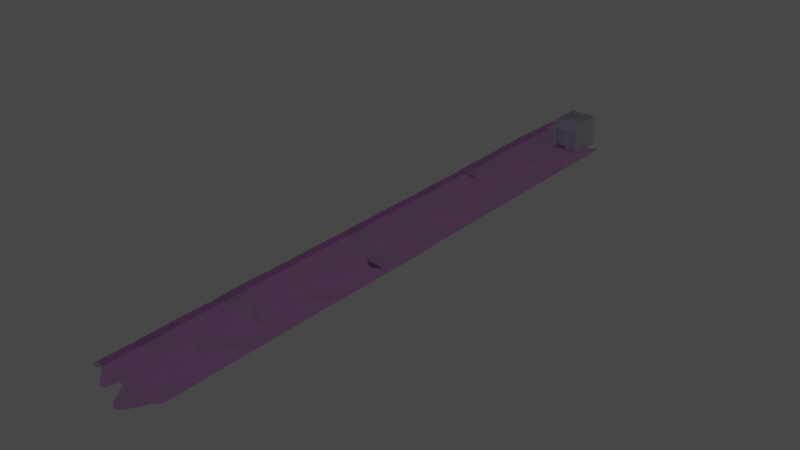 # Source: field.blend  (saved by Blender 3.5.10; exported with 4.5.12 LTS)
import bpy
from mathutils import Matrix  # noqa: F401  (used for matrix-valued properties, if any)

bpy.ops.wm.read_factory_settings(use_empty=True)
scene = bpy.context.scene
scene.name = 'Scene'

# ---- collections
col_collection = bpy.data.collections.new('Collection'); scene.collection.children.link(col_collection)

# ---- images (referenced by path relative to the original .blend; pixels are not part of the script)
import os
ASSET_DIR = os.environ.get("B2B_ASSET_DIR", "")  # directory of the original .blend (textures are referenced by path, not embedded)
HERE = os.path.dirname(os.path.abspath(__file__))  # packed textures are extracted next to this script under _unpacked/

def load_image(name, relpath, width, height, colorspace="sRGB"):
    """Load a texture the original file referenced (path relative to the .blend, or extracted next to this script)."""
    p = next((c for c in (os.path.join(HERE, relpath), os.path.join(ASSET_DIR, relpath)) if relpath and os.path.exists(c)), "")
    if p:
        img = bpy.data.images.load(p, check_existing=True)
        img.name = name
    else:  # same state as the original file: an image datablock whose file is absent (Cycles renders it pink)
        img = bpy.data.images.new(name, width, height)
        img.source = "FILE"
        img.filepath = "//" + (relpath or name)
    img.colorspace_settings.name = colorspace
    return img
img_ground066_2k_color_png = load_image('Ground066_2K_Color.png', 'Ground066_2K-PNG/Ground066_2K_Color.png', 1024, 1024, 'sRGB')
img_ground066_2k_roughness_png = load_image('Ground066_2K_Roughness.png', 'Ground066_2K-PNG/Ground066_2K_Roughness.png', 1024, 1024, 'sRGB')
img_ground066_2k_normaldx_png = load_image('Ground066_2K_NormalDX.png', 'Ground066_2K-PNG/Ground066_2K_NormalDX.png', 1024, 1024, 'sRGB')

# ---- materials (node trees are filled in below, after node groups)
mat_material = bpy.data.materials.new('Material')
mat_material.use_transparent_shadow = False

# ---- material node trees
mat_material.use_nodes = True; mat_material.node_tree.nodes.clear()
_N = mat_material.node_tree.nodes; _L = mat_material.node_tree.links
n0 = _N.new('ShaderNodeOutputMaterial'); n0.name = 'Material Output'; n0.location = (512, 295)
n1 = _N.new('ShaderNodeNormalMap'); n1.name = 'Normal Map'; n1.location = (-165, -244)
n2 = _N.new('ShaderNodeBsdfPrincipled'); n2.name = 'Principled BSDF'; n2.location = (10, 300)
n2.distribution = 'GGX'
n2.subsurface_method = 'RANDOM_WALK_SKIN'
n2.inputs[3].default_value = 1.45
n2.inputs[4].default_value = 0.5
n2.inputs[15].default_value = 0.5
n2.inputs[16].default_value = 0.5
n2.inputs[18].default_value = 0.5
n2.inputs[19].default_value = 0.125
n2.inputs[20].default_value = 0.5
n2.inputs[24].default_value = 0.1
n2.inputs[27].default_value = (0.0, 0.0, 0.0, 1.0)
n2.inputs[28].default_value = 1.0
n3 = _N.new('ShaderNodeTexImage'); n3.name = 'Image Texture.003'; n3.location = (-403, 253)
n3.image = img_ground066_2k_color_png
n4 = _N.new('ShaderNodeTexImage'); n4.name = 'Image Texture.005'; n4.location = (-412, -2)
n4.image = img_ground066_2k_roughness_png
n5 = _N.new('ShaderNodeTexImage'); n5.name = 'Image Texture.004'; n5.location = (-460, -277)
n5.image = img_ground066_2k_normaldx_png
n6 = _N.new('ShaderNodeMix'); n6.name = 'Mix'; n6.location = (-160, 180)
n6.data_type = 'RGBA'
n6.inputs[6].default_value = (1.0, 1.0, 1.0, 1.0)
_L.new(n2.outputs[0], n0.inputs[0])
_L.new(n1.outputs[0], n2.inputs[5])
_L.new(n3.outputs[0], n2.inputs[0])
_L.new(n4.outputs[0], n2.inputs[2])
_L.new(n5.outputs[0], n1.inputs[1])
_L.new(n3.outputs[0], n6.inputs[7])
_L.new(n6.outputs[2], n2.inputs[14])
n0.is_active_output = True

# ---- world
world_world = bpy.data.worlds.new('World'); scene.world = world_world
world_world.use_nodes = True; world_world.node_tree.nodes.clear()
_N = world_world.node_tree.nodes; _L = world_world.node_tree.links
n0 = _N.new('ShaderNodeOutputWorld'); n0.name = 'World Output'; n0.location = (300, 300)
n1 = _N.new('ShaderNodeBackground'); n1.name = 'Background'; n1.location = (10, 300)
n1.inputs[0].default_value = (0.05088, 0.05088, 0.05088, 1.0)
_L.new(n1.outputs[0], n0.inputs[0])
n0.is_active_output = True
world_world.color = (0.05088, 0.05088, 0.05088)
world_world.use_sun_shadow = False
world_world.sun_shadow_jitter_overblur = 0.0

# ---- lights
light_point = bpy.data.lights.new('Point', 'POINT')
light_point.color = (0.2243, 0.0, 1.0)
light_point.transmission_factor = 0.0
light_point.energy = 5000.0
light_point.shadow_soft_size = 100.0
light_point.shadow_maximum_resolution = 0.006
light_point.use_absolute_resolution = True

# ---- meshes
me_plane_001 = bpy.data.meshes.new('Plane.001')
me_plane_001.from_pydata([(-1.0, -1.0, 1.017e-05), (1.0, -1.0, 2.097e-06), (-1.006, 1.0, 0.004069), (1.0, 1.0, 2.397e-05), (8.888e-05, -1.0, -0.000115), (-0.01457, 0.9997, 0.0183), (-0.4992, 0.9998, -0.00876), (-0.4956, -1.0, -0.005771), (-1.006, 0.9999, 0.2045), (-1.0, -1.0, 0.2), (-0.5335, 0.9977, 0.2144), (-0.4983, -1.0, 0.1977), (0.5, -1.0, 4.212e-06), (0.4991, 1.0, 0.001136), (-0.2491, -1.0, -0.001177), (-0.2529, 0.9999, 0.001568), (0.2486, 1.0, 0.00173), (0.25, -1.0, -7.163e-06), (0.75, -1.0, 3.943e-06), (0.7499, 1.0, 0.000151), (-0.7771, 0.9992, 0.2168), (-0.75, -1.0, 0.1998), (-1.0, 0.009922, 0.0001455), (1.0, 0.009929, -4.942e-06), (0.000937, 0.01002, -0.001191), (-0.4732, 0.01006, -0.04326), (-1.0, 0.009921, 0.2002), (-0.4997, 0.009557, 0.1948), (0.5007, 0.00965, -0.001931), (-0.2481, 0.009901, -0.002895), (0.2505, 0.009878, -0.001111), (0.7501, 0.009897, -0.0001948), (-0.7574, 0.01507, 0.2328), (1.0, 0.505, 2.007e-05), (0.03746, 0.5054, -0.04871), (-0.4856, 0.5031, -0.02428), (-0.529, 0.5045, 0.2183), (0.4982, 0.505, 0.002286), (-0.2515, 0.5043, -0.0005957), (0.2468, 0.5349, -0.005286), (0.7499, 0.505, 0.07118), (-0.834, 0.5049, 0.246), (-1.005, 0.5049, 0.003363), (-1.006, 0.5049, 0.204), (1.0, 0.7525, 3.13e-05), (0.04302, 0.7528, -0.05594), (-0.4785, 0.7519, -0.03692), (-0.5682, 0.7497, 0.2378), (0.4821, 0.7528, 0.02309), (-0.2525, 0.7522, -6.307e-05), (0.2439, 0.7526, 0.007758), (0.7498, 0.7525, 0.09019), (-0.8669, 0.7522, 0.2324), (-1.013, 0.7525, 0.009424), (-1.015, 0.7525, 0.2106), (-1.001, 0.2574, 0.0007554), (-1.001, 0.2574, 0.201), (1.0, 0.2574, 2.987e-06), (-0.004526, 0.2574, -0.01714), (-0.5024, 0.2573, 0.0004603), (-0.5179, 0.2565, 0.2091), (0.4992, 0.2574, -0.001421), (-0.2517, 0.2574, -0.007747), (0.2478, 0.2573, -0.007557), (0.75, 0.2574, -2.209e-05), (-0.7557, 0.2573, 0.2036), (-1.001, -0.495, 0.0003967), (-1.001, -0.495, 0.2008), (1.0, -0.495, 2.001e-05), (-0.0006149, -0.495, 0.08715), (-0.4351, -0.4956, -0.01118), (-0.5172, -0.4944, 0.2127), (0.3787, -0.495, 0.03426), (-0.2482, -0.4952, 0.0001089), (0.25, -0.495, -0.05434), (0.7503, -0.495, 0.09942), (-0.776, -0.4938, 0.2997), (1.0, -0.2426, 1.487e-05), (-0.1262, -0.2397, 0.0571), (-0.488, -0.2433, -0.01802), (-0.4892, -0.2435, 0.175), (0.5043, -0.2421, -0.04091), (-0.2541, -0.2422, 0.02307), (0.2503, -0.2425, 4.793e-05), (0.7505, -0.2425, 0.02747), (-0.752, -0.2426, 0.2539), (-1.0, -0.2426, 0.0001234), (-1.0, -0.2425, 0.2002), (-1.0, -0.7475, 0.0002081), (-1.001, -0.7475, 0.2004), (1.0, -0.7475, 6.7e-06), (0.0001937, -0.7475, 0.04759), (-0.462, -0.7491, -0.04976), (-0.4989, -0.7475, 0.1967), (0.5, -0.7475, -0.073), (-0.1323, -0.7495, -0.03047), (0.25, -0.7475, 4.014e-05), (0.75, -0.7475, 2.713e-05), (-0.755, -0.7473, 0.27), (-1.0, -0.8738, 7.113e-05), (-1.0, -0.8737, 0.2002), (1.0, -0.8738, 3.644e-06), (0.0001425, -0.8738, 0.07486), (-0.4406, -0.874, -0.03709), (-0.5391, -0.8738, 0.1951), (0.5, -0.8738, 1.333e-05), (-0.2475, -0.8739, -0.003273), (0.1782, -0.8738, -1.135e-05), (0.75, -0.8676, 0.1159), (-0.7504, -0.8737, 0.1434), (1.0, -0.6213, 1.237e-05), (6.667e-05, -0.6213, 0.0004471), (-0.4221, -0.6227, -0.01993), (-0.5133, -0.6207, 0.2098), (0.5001, -0.6213, 0.04112), (-0.2396, -0.6224, -0.01331), (0.25, -0.6213, -0.07942), (0.6587, -0.6213, 0.0001873), (-0.7747, -0.62, 0.1533), (-1.001, -0.6213, 0.0003708), (-1.001, -0.6212, 0.2008), (-1.0, -0.3688, 0.0002611), (-1.001, -0.3688, 0.2005), (1.0, -0.3688, 2.311e-05), (-0.00722, -0.3681, 0.04759), (-0.395, -0.3714, -0.05848), (-0.5155, -0.3699, 0.2055), (0.513, -0.3673, 0.08847), (-0.2571, -0.3725, 0.05545), (0.186, -0.3688, 0.001139), (0.7508, -0.3687, -0.02537), (-0.7575, -0.3685, 0.2596), (1.0, -0.1163, 1.911e-06), (0.002215, -0.1159, -9.343e-06), (-0.4424, -0.1182, -0.07782), (-0.4965, -0.1174, 0.1832), (0.5009, -0.1165, -0.001019), (-0.2495, -0.1164, 0.1372), (0.1243, -0.1154, -0.01976), (0.7502, -0.1163, -5.672e-05), (-0.7505, -0.1164, 0.1715), (-1.0, -0.1163, 7.758e-05), (-1.0, -0.1163, 0.2002), (-1.001, 0.1337, 0.000345), (-1.001, 0.1337, 0.2005), (1.0, 0.1337, -3.435e-06), (-0.05453, 0.1336, -0.01228), (-0.4981, 0.1336, -0.005295), (-0.5171, 0.1325, 0.2072), (0.4886, 0.1334, 0.006491), (-0.2568, 0.1336, -0.007304), (0.2359, 0.1335, 0.01638), (0.6833, 0.1326, 0.05555), (-0.7528, 0.1336, 0.2602), (1.0, 0.3812, 1.135e-05), (-0.003067, 0.3815, 0.07946), (-0.5033, 0.3808, -7.272e-05), (-0.5157, 0.3809, 0.2099), (0.4988, 0.3812, 0.001346), (-0.252, 0.3811, 0.001021), (0.2443, 0.3793, -0.09931), (0.7499, 0.3812, 5.574e-05), (-0.7658, 0.3811, 0.2112), (-1.002, 0.3812, 0.001596), (-1.003, 0.3812, 0.202), (-1.009, 0.6287, 0.006609), (-1.01, 0.6287, 0.2075), (1.0, 0.6287, 2.758e-05), (0.005302, 0.6271, 0.02656), (-0.4668, 0.6268, -0.04615), (-0.5226, 0.6281, 0.3034), (0.4967, 0.6288, 0.04607), (-0.2636, 0.6264, 0.04416), (0.2477, 0.6288, 0.002887), (0.7498, 0.6287, 0.0002508), (-0.8057, 0.6285, 0.2402), (1.0, 0.8762, 2.957e-05), (-0.02366, 0.8757, 0.02986), (-0.4719, 0.8767, -0.04462), (-0.5005, 0.8726, 0.2302), (0.4952, 0.8763, -0.04842), (-0.2535, 0.876, 0.001352), (0.2453, 0.8753, 0.02814), (0.7498, 0.8762, 0.0002755), (-0.7996, 0.8753, 0.2939), (-1.011, 0.8762, 0.00772), (-1.012, 0.8762, 0.2086), (0.875, -1.0, 2.97e-06), (0.8749, 1.0, 5.571e-05), (0.875, 0.009924, -3.395e-05), (0.875, 0.505, 4.837e-05), (0.8749, 0.7525, 8.803e-05), (0.875, 0.2574, -2.158e-06), (0.8751, -0.495, 8.493e-05), (0.8751, -0.2425, 7.456e-05), (0.875, -0.7475, 1.401e-05), (0.875, -0.8738, 6.089e-06), (0.875, -0.6213, 3.555e-05), (0.8751, -0.3688, 0.0001268), (0.875, -0.1163, 0.0558), (0.875, 0.1337, -2.455e-05), (0.875, 0.3812, 2.24e-05), (0.8749, 0.6287, 7.391e-05), (0.8784, 0.8741, 0.04467), (1.0, 0.9381, 2.704e-05), (-0.04734, 0.935, 0.1011), (-0.479, 0.9385, -0.03493), (-0.5632, 0.9339, 0.2283), (0.4981, 0.9382, -0.0548), (-0.2474, 0.9394, -0.03043), (0.2475, 0.9382, 0.003122), (0.6212, 0.9381, 0.0008362), (-0.7764, 0.9373, 0.3183), (-1.008, 0.9381, 0.005816), (-1.009, 0.9381, 0.2064), (0.8749, 0.9381, -0.08134), (-1.013, 0.8143, 0.009157), (-1.014, 0.8143, 0.2103), (1.0, 0.8144, 3.11e-05), (0.01582, 0.8144, -0.0209), (-0.4921, 0.8141, -0.02168), (-0.5724, 0.8097, 0.25), (0.4854, 0.8146, 0.01892), (-0.2547, 0.8141, 0.05977), (0.246, 0.8162, -0.02868), (0.7497, 0.8144, -0.04235), (-0.951, 0.8144, 0.2465), (0.8749, 0.8144, 8.634e-05), (1.0, 0.6906, 3.008e-05), (0.002306, 0.6906, -0.1247), (-0.4601, 0.6897, -0.05722), (-0.5416, 0.6891, 0.2232), (0.4821, 0.688, 0.07088), (-0.2521, 0.6903, -0.00048), (0.246, 0.6907, 0.005064), (0.7497, 0.6906, 0.0003068), (-0.7853, 0.6903, 0.3267), (-1.011, 0.6906, 0.008383), (-1.013, 0.6906, 0.2094), (0.8749, 0.6906, 8.346e-05), (-1.007, 0.5668, 0.004811), (-1.008, 0.5668, 0.2055), (1.0, 0.5668, 2.413e-05), (0.01288, 0.5844, -0.01707), (-0.4572, 0.5641, -0.0552), (-0.4769, 0.5634, 0.1973), (0.498, 0.5669, 0.002528), (-0.2633, 0.5646, 0.03862), (0.2477, 0.5669, 0.002824), (0.7498, 0.553, 0.0001791), (-0.7825, 0.5667, 0.2812), (0.8749, 0.5668, 6.159e-05), (1.0, 0.4431, 1.573e-05), (0.01669, 0.4434, -0.02191), (-0.5006, 0.4422, -0.005258), (-0.5182, 0.4425, 0.1273), (0.4983, 0.4431, -0.03692), (-0.2534, 0.4429, 0.09686), (0.2442, 0.4432, 0.007134), (0.74, 0.4424, 0.01699), (-0.7754, 0.443, 0.2182), (-1.003, 0.4431, 0.002319), (-1.004, 0.4431, 0.2028), (0.875, 0.4431, 3.52e-05), (-1.002, 0.3193, 0.0011), (-1.002, 0.3193, 0.2014), (1.0, 0.3193, 7.016e-06), (-0.000805, 0.3194, 0.002866), (-0.3153, 0.3192, 0.0004321), (-0.5134, 0.3188, 0.2077), (0.4995, 0.3193, 0.0003278), (-0.2497, 0.3193, 0.0007143), (0.2528, 0.319, 0.06661), (0.75, 0.3193, -0.07245), (-0.7575, 0.3192, 0.3061), (0.875, 0.3193, 9.932e-06), (1.0, 0.1956, -6.258e-07), (-0.01657, 0.1955, -0.02148), (-0.5011, 0.1954, -0.001088), (-0.5312, 0.1936, 0.2761), (0.4902, 0.1954, -0.00377), (-0.2538, 0.1955, -0.01703), (0.2415, 0.1954, -0.01302), (0.75, 0.1956, -6.387e-05), (-0.7539, 0.1954, 0.2022), (-1.001, 0.1956, 0.0005146), (-1.001, 0.1956, 0.2007), (0.875, 0.1956, -1.388e-05), (-1.0, 0.0718, 0.000226), (-1.001, 0.0718, 0.2003), (1.0, 0.07181, -5.035e-06), (-0.1933, 0.07179, -0.0003765), (-0.4903, 0.07186, -0.0172), (-0.5064, 0.07123, 0.2006), (0.4985, 0.07161, 0.0033), (-0.2507, 0.07178, -0.002177), (0.2435, 0.07166, 0.1463), (0.6641, 0.07033, 0.07125), (-0.7519, 0.07171, 0.2423), (0.875, 0.0718, -3.234e-05), (1.0, -0.05319, -2.645e-06), (0.00225, -0.05296, -0.002514), (-0.4511, -0.05412, -0.07054), (-0.4943, -0.05371, 0.1868), (0.5062, -0.05652, 0.1441), (-0.2477, -0.05322, -0.002597), (0.2507, -0.05317, -0.001092), (0.7501, -0.05322, -0.0001721), (-0.7509, -0.05325, 0.3043), (-1.0, -0.0532, 9.65e-05), (-1.0, -0.0532, 0.2002), (0.875, -0.0532, -2.513e-05), (-1.0, -0.1794, 8.704e-05), (-1.0, -0.1794, 0.2002), (1.0, -0.1794, 8.179e-06), (-0.00196, -0.1789, 0.01398), (-0.4743, -0.1804, -0.03561), (-0.518, -0.1812, 0.1996), (0.5018, -0.1794, 0.001236), (-0.2505, -0.1793, 0.008657), (0.2502, -0.1794, -0.1509), (0.7501, -0.1794, -0.1011), (-0.7841, -0.1812, 0.2309), (0.8751, -0.1794, 3.209e-05), (1.0, -0.3057, 2.034e-05), (-0.01282, -0.3045, 0.05691), (-0.4823, -0.3068, -0.02502), (-0.5277, -0.308, 0.2096), (0.5416, -0.301, 0.05289), (-0.2311, -0.3036, 0.08292), (0.2502, -0.3056, 0.0004475), (0.7508, -0.3056, 0.001118), (-0.7741, -0.3036, 0.2232), (-1.0, -0.3057, 0.0001838), (-1.001, -0.3057, 0.2004), (0.8751, -0.3057, 0.0323), (-1.0, -0.4319, 0.0003398), (-1.001, -0.4319, 0.2007), (1.0, -0.4319, 2.278e-05), (-0.001925, -0.4317, 0.07696), (-0.4839, -0.433, -0.02254), (-0.512, -0.432, 0.2067), (0.5049, -0.4313, 0.007016), (-0.2501, -0.4319, 0.006687), (0.25, -0.4319, 0.0004905), (0.7504, -0.4319, -0.05605), (-0.7698, -0.431, 0.2162), (0.8751, -0.4319, 0.0001137), (1.0, -0.5582, 1.617e-05), (-0.0001643, -0.5581, 0.07171), (-0.4977, -0.5584, -0.004898), (-0.5197, -0.5573, 0.2153), (0.5334, -0.5581, 0.004808), (-0.2469, -0.5585, -0.09697), (0.25, -0.5581, 0.0002367), (0.7542, -0.5581, 0.0208), (-0.803, -0.5555, 0.2445), (-1.001, -0.5581, 0.0004093), (-1.001, -0.5581, 0.2008), (0.875, -0.5582, 5.646e-05), (-1.0, -0.6844, 0.0002954), (-1.001, -0.6844, 0.2006), (1.0, -0.6844, 9.184e-06), (0.0001594, -0.6844, 0.06481), (-0.33, -0.6891, -0.05778), (-0.5047, -0.6842, 0.2022), (0.5001, -0.6844, 9.11e-05), (-0.2369, -0.6858, -0.01709), (0.25, -0.6844, 0.06266), (0.75, -0.6844, -0.0469), (-0.7647, -0.6837, 0.2121), (0.875, -0.6844, 2.216e-05), (1.0, -0.8106, 4.966e-06), (0.0001885, -0.8107, -0.0001983), (-0.4703, -0.8114, -0.0388), (-0.4559, -0.8107, 0.1931), (0.5, -0.8106, 0.05335), (-0.2457, -0.811, -0.005675), (0.25, -0.8106, -0.02817), (0.75, -0.8106, 1.549e-05), (-0.752, -0.8105, 0.2616), (-1.0, -0.8106, 0.0001299), (-1.0, -0.8106, 0.2003), (0.875, -0.8106, 9.091e-06), (-1.0, -0.9369, 3.249e-05), (-1.0, -0.9369, 0.2001), (1.0, -0.9369, 2.764e-06), (0.008142, -0.9289, -0.008117), (-0.4347, -0.937, -0.01654), (-0.4968, -0.9369, 0.1955), (0.5, -0.9369, 0.04526), (-0.2485, -0.9369, -0.002001), (0.25, -0.9488, 0.05064), (0.75, -0.9369, 5.988e-06), (-0.7502, -0.9369, 0.1999), (0.875, -0.9369, 4.195e-06)], [], [(215, 204, 3, 188), (209, 205, 5, 15), (212, 207, 10, 20), (384, 0, 9, 385), (206, 6, 10, 207), (210, 208, 13, 16), (206, 209, 15, 6), (205, 210, 16, 5), (208, 211, 19, 13), (214, 212, 20, 8), (310, 308, 32, 26), (304, 307, 31, 28), (301, 306, 30, 24), (302, 305, 29, 25), (306, 304, 28, 30), (302, 25, 27, 303), (288, 22, 26, 289), (308, 303, 27, 32), (305, 301, 24, 29), (311, 300, 23, 189), (240, 42, 43, 241), (262, 260, 41, 43), (256, 259, 40, 37), (253, 258, 39, 34), (254, 257, 38, 35), (258, 256, 37, 39), (254, 35, 36, 255), (260, 255, 36, 41), (257, 253, 34, 38), (263, 252, 33, 190), (216, 53, 54, 217), (238, 236, 52, 54), (232, 235, 51, 48), (229, 234, 50, 45), (230, 233, 49, 46), (234, 232, 48, 50), (230, 46, 47, 231), (236, 231, 47, 52), (233, 229, 45, 49), (239, 228, 44, 191), (287, 276, 57, 192), (281, 277, 58, 62), (284, 279, 60, 65), (278, 59, 60, 279), (282, 280, 61, 63), (278, 281, 62, 59), (277, 282, 63, 58), (280, 283, 64, 61), (286, 284, 65, 56), (264, 55, 56, 265), (359, 348, 68, 193), (353, 349, 69, 73), (356, 351, 71, 76), (350, 70, 71, 351), (354, 352, 72, 74), (350, 353, 73, 70), (349, 354, 74, 69), (352, 355, 75, 72), (358, 356, 76, 67), (336, 66, 67, 337), (312, 86, 87, 313), (335, 324, 77, 194), (329, 325, 78, 82), (332, 327, 80, 85), (326, 79, 80, 327), (330, 328, 81, 83), (326, 329, 82, 79), (325, 330, 83, 78), (328, 331, 84, 81), (334, 332, 85, 87), (382, 380, 98, 89), (376, 379, 97, 94), (373, 378, 96, 91), (374, 377, 95, 92), (378, 376, 94, 96), (374, 92, 93, 375), (380, 375, 93, 98), (377, 373, 91, 95), (383, 372, 90, 195), (360, 88, 89, 361), (395, 386, 101, 196), (391, 387, 102, 106), (394, 389, 104, 109), (388, 103, 104, 389), (392, 390, 105, 107), (388, 391, 106, 103), (387, 392, 107, 102), (390, 393, 108, 105), (385, 394, 109, 100), (381, 99, 100, 382), (357, 119, 120, 358), (361, 370, 118, 120), (366, 369, 117, 114), (363, 368, 116, 111), (364, 367, 115, 112), (368, 366, 114, 116), (364, 112, 113, 365), (370, 365, 113, 118), (367, 363, 111, 115), (371, 362, 110, 197), (337, 346, 131, 122), (342, 345, 130, 127), (339, 344, 129, 124), (340, 343, 128, 125), (344, 342, 127, 129), (340, 125, 126, 341), (346, 341, 126, 131), (343, 339, 124, 128), (347, 338, 123, 198), (333, 121, 122, 334), (309, 141, 142, 310), (323, 314, 132, 199), (319, 315, 133, 137), (322, 317, 135, 140), (316, 134, 135, 317), (320, 318, 136, 138), (316, 319, 137, 134), (315, 320, 138, 133), (318, 321, 139, 136), (313, 322, 140, 142), (289, 298, 153, 144), (294, 297, 152, 149), (291, 296, 151, 146), (292, 295, 150, 147), (296, 294, 149, 151), (292, 147, 148, 293), (298, 293, 148, 153), (295, 291, 146, 150), (299, 290, 145, 200), (285, 143, 144, 286), (261, 163, 164, 262), (275, 266, 154, 201), (271, 267, 155, 159), (274, 269, 157, 162), (268, 156, 157, 269), (272, 270, 158, 160), (268, 271, 159, 156), (267, 272, 160, 155), (270, 273, 161, 158), (265, 274, 162, 164), (251, 242, 167, 202), (247, 243, 168, 172), (250, 245, 170, 175), (244, 169, 170, 245), (248, 246, 171, 173), (244, 247, 172, 169), (243, 248, 173, 168), (246, 249, 174, 171), (241, 250, 175, 166), (237, 165, 166, 238), (213, 185, 186, 214), (217, 226, 184, 186), (222, 225, 183, 180), (219, 224, 182, 177), (220, 223, 181, 178), (224, 222, 180, 182), (220, 178, 179, 221), (226, 221, 179, 184), (223, 219, 177, 181), (227, 218, 176, 203), (225, 227, 203, 183), (249, 251, 202, 174), (273, 275, 201, 161), (297, 299, 200, 152), (321, 323, 199, 139), (345, 347, 198, 130), (369, 371, 197, 117), (393, 395, 196, 108), (379, 383, 195, 97), (331, 335, 194, 84), (355, 359, 193, 75), (283, 287, 192, 64), (235, 239, 191, 51), (259, 263, 190, 40), (307, 311, 189, 31), (211, 215, 188, 19), (183, 203, 215, 211), (2, 213, 214, 8), (186, 184, 212, 214), (180, 183, 211, 208), (177, 182, 210, 205), (178, 181, 209, 206), (182, 180, 208, 210), (178, 206, 207, 179), (184, 179, 207, 212), (181, 177, 205, 209), (203, 176, 204, 215), (51, 191, 227, 225), (191, 44, 218, 227), (49, 45, 219, 223), (52, 47, 221, 226), (46, 220, 221, 47), (50, 48, 222, 224), (46, 49, 223, 220), (45, 50, 224, 219), (48, 51, 225, 222), (54, 52, 226, 217), (185, 216, 217, 186), (174, 202, 239, 235), (53, 237, 238, 54), (202, 167, 228, 239), (172, 168, 229, 233), (175, 170, 231, 236), (169, 230, 231, 170), (173, 171, 232, 234), (169, 172, 233, 230), (168, 173, 234, 229), (171, 174, 235, 232), (166, 175, 236, 238), (40, 190, 251, 249), (43, 41, 250, 241), (37, 40, 249, 246), (34, 39, 248, 243), (35, 38, 247, 244), (39, 37, 246, 248), (35, 244, 245, 36), (41, 36, 245, 250), (38, 34, 243, 247), (190, 33, 242, 251), (165, 240, 241, 166), (161, 201, 263, 259), (42, 261, 262, 43), (201, 154, 252, 263), (159, 155, 253, 257), (162, 157, 255, 260), (156, 254, 255, 157), (160, 158, 256, 258), (156, 159, 257, 254), (155, 160, 258, 253), (158, 161, 259, 256), (164, 162, 260, 262), (64, 192, 275, 273), (56, 65, 274, 265), (61, 64, 273, 270), (58, 63, 272, 267), (59, 62, 271, 268), (63, 61, 270, 272), (59, 268, 269, 60), (65, 60, 269, 274), (62, 58, 267, 271), (192, 57, 266, 275), (163, 264, 265, 164), (152, 200, 287, 283), (55, 285, 286, 56), (144, 153, 284, 286), (149, 152, 283, 280), (146, 151, 282, 277), (147, 150, 281, 278), (151, 149, 280, 282), (147, 278, 279, 148), (153, 148, 279, 284), (150, 146, 277, 281), (200, 145, 276, 287), (31, 189, 299, 297), (189, 23, 290, 299), (29, 24, 291, 295), (32, 27, 293, 298), (25, 292, 293, 27), (30, 28, 294, 296), (25, 29, 295, 292), (24, 30, 296, 291), (28, 31, 297, 294), (26, 32, 298, 289), (143, 288, 289, 144), (139, 199, 311, 307), (22, 309, 310, 26), (199, 132, 300, 311), (137, 133, 301, 305), (140, 135, 303, 308), (134, 302, 303, 135), (138, 136, 304, 306), (134, 137, 305, 302), (133, 138, 306, 301), (136, 139, 307, 304), (142, 140, 308, 310), (84, 194, 323, 321), (87, 85, 322, 313), (81, 84, 321, 318), (78, 83, 320, 315), (79, 82, 319, 316), (83, 81, 318, 320), (79, 316, 317, 80), (85, 80, 317, 322), (82, 78, 315, 319), (194, 77, 314, 323), (141, 312, 313, 142), (130, 198, 335, 331), (86, 333, 334, 87), (122, 131, 332, 334), (127, 130, 331, 328), (124, 129, 330, 325), (125, 128, 329, 326), (129, 127, 328, 330), (125, 326, 327, 126), (131, 126, 327, 332), (128, 124, 325, 329), (198, 123, 324, 335), (75, 193, 347, 345), (193, 68, 338, 347), (73, 69, 339, 343), (76, 71, 341, 346), (70, 340, 341, 71), (74, 72, 342, 344), (70, 73, 343, 340), (69, 74, 344, 339), (72, 75, 345, 342), (67, 76, 346, 337), (121, 336, 337, 122), (117, 197, 359, 355), (66, 357, 358, 67), (120, 118, 356, 358), (114, 117, 355, 352), (111, 116, 354, 349), (112, 115, 353, 350), (116, 114, 352, 354), (112, 350, 351, 113), (118, 113, 351, 356), (115, 111, 349, 353), (197, 110, 348, 359), (97, 195, 371, 369), (195, 90, 362, 371), (95, 91, 363, 367), (98, 93, 365, 370), (92, 364, 365, 93), (96, 94, 366, 368), (92, 95, 367, 364), (91, 96, 368, 363), (94, 97, 369, 366), (89, 98, 370, 361), (119, 360, 361, 120), (108, 196, 383, 379), (88, 381, 382, 89), (196, 101, 372, 383), (106, 102, 373, 377), (109, 104, 375, 380), (103, 374, 375, 104), (107, 105, 376, 378), (103, 106, 377, 374), (102, 107, 378, 373), (105, 108, 379, 376), (100, 109, 380, 382), (18, 187, 395, 393), (9, 21, 394, 385), (12, 18, 393, 390), (4, 17, 392, 387), (7, 14, 391, 388), (17, 12, 390, 392), (7, 388, 389, 11), (21, 11, 389, 394), (14, 4, 387, 391), (187, 1, 386, 395), (99, 384, 385, 100)])
_uv = me_plane_001.uv_layers.new(name='UVMap')
_uv.uv.foreach_set('vector', [0.5883, 0.9398, 0.6009, 0.9398, 0.6009, 0.9688, 0.5883, 0.9688, 0.4748, 0.9398, 0.5, 0.9398, 0.5, 0.9688, 0.4748, 0.9688, 0.4243, 0.9398, 0.4495, 0.9398, 0.4495, 0.9688, 0.4243, 0.9688, 0.3991, 0.03119, 0.3991, 0.03119, 0.3991, 0.03119, 0.3991, 0.03119, 0.4495, 0.9398, 0.4495, 0.9688, 0.4495, 0.9688, 0.4495, 0.9398, 0.5252, 0.9398, 0.5505, 0.9398, 0.5505, 0.9688, 0.5252, 0.9688, 0.4495, 0.9398, 0.4748, 0.9398, 0.4748, 0.9688, 0.4495, 0.9688, 0.5, 0.9398, 0.5252, 0.9398, 0.5252, 0.9688, 0.5, 0.9688, 0.5505, 0.9398, 0.5757, 0.9398, 0.5757, 0.9688, 0.5505, 0.9688, 0.3991, 0.9398, 0.4243, 0.9398, 0.4243, 0.9688, 0.3991, 0.9688, 0.3991, 0.4751, 0.4243, 0.4751, 0.4243, 0.5047, 0.3991, 0.5047, 0.5505, 0.4751, 0.5757, 0.4751, 0.5757, 0.5047, 0.5505, 0.5047, 0.5, 0.4751, 0.5252, 0.4751, 0.5252, 0.5047, 0.5, 0.5047, 0.4495, 0.4751, 0.4748, 0.4751, 0.4748, 0.5047, 0.4495, 0.5047, 0.5252, 0.4751, 0.5505, 0.4751, 0.5505, 0.5047, 0.5252, 0.5047, 0.4495, 0.4751, 0.4495, 0.5047, 0.4495, 0.5047, 0.4495, 0.4751, 0.3991, 0.03119, 0.3991, 0.03119, 0.3991, 0.03119, 0.3991, 0.03119, 0.4243, 0.4751, 0.4495, 0.4751, 0.4495, 0.5047, 0.4243, 0.5047, 0.4748, 0.4751, 0.5, 0.4751, 0.5, 0.5047, 0.4748, 0.5047, 0.5883, 0.4751, 0.6009, 0.4751, 0.6009, 0.5047, 0.5883, 0.5047, 0.3991, 0.03119, 0.3991, 0.03119, 0.3991, 0.03119, 0.3991, 0.03119, 0.3991, 0.7077, 0.4243, 0.7077, 0.4243, 0.7367, 0.3991, 0.7367, 0.5505, 0.7077, 0.5757, 0.7077, 0.5757, 0.7367, 0.5505, 0.7367, 0.5, 0.7077, 0.5252, 0.7077, 0.5252, 0.7367, 0.5, 0.7367, 0.4495, 0.7077, 0.4748, 0.7077, 0.4748, 0.7367, 0.4495, 0.7367, 0.5252, 0.7077, 0.5505, 0.7077, 0.5505, 0.7367, 0.5252, 0.7367, 0.4495, 0.7077, 0.4495, 0.7367, 0.4495, 0.7367, 0.4495, 0.7077, 0.4243, 0.7077, 0.4495, 0.7077, 0.4495, 0.7367, 0.4243, 0.7367, 0.4748, 0.7077, 0.5, 0.7077, 0.5, 0.7367, 0.4748, 0.7367, 0.5883, 0.7077, 0.6009, 0.7077, 0.6009, 0.7367, 0.5883, 0.7367, 0.3991, 0.03119, 0.3991, 0.03119, 0.3991, 0.03119, 0.3991, 0.03119, 0.3991, 0.8238, 0.4243, 0.8238, 0.4243, 0.8528, 0.3991, 0.8528, 0.5505, 0.8238, 0.5757, 0.8238, 0.5757, 0.8528, 0.5505, 0.8528, 0.5, 0.8238, 0.5252, 0.8238, 0.5252, 0.8528, 0.5, 0.8528, 0.4495, 0.8238, 0.4748, 0.8238, 0.4748, 0.8528, 0.4495, 0.8528, 0.5252, 0.8238, 0.5505, 0.8238, 0.5505, 0.8528, 0.5252, 0.8528, 0.4495, 0.8238, 0.4495, 0.8528, 0.4495, 0.8528, 0.4495, 0.8238, 0.4243, 0.8238, 0.4495, 0.8238, 0.4495, 0.8528, 0.4243, 0.8528, 0.4748, 0.8238, 0.5, 0.8238, 0.5, 0.8528, 0.4748, 0.8528, 0.5883, 0.8238, 0.6009, 0.8238, 0.6009, 0.8528, 0.5883, 0.8528, 0.5883, 0.5917, 0.6009, 0.5917, 0.6009, 0.6207, 0.5883, 0.6207, 0.4748, 0.5917, 0.5, 0.5917, 0.5, 0.6207, 0.4748, 0.6207, 0.4243, 0.5917, 0.4495, 0.5917, 0.4495, 0.6207, 0.4243, 0.6207, 0.4495, 0.5917, 0.4495, 0.6207, 0.4495, 0.6207, 0.4495, 0.5917, 0.5252, 0.5917, 0.5505, 0.5917, 0.5505, 0.6207, 0.5252, 0.6207, 0.4495, 0.5917, 0.4748, 0.5917, 0.4748, 0.6207, 0.4495, 0.6207, 0.5, 0.5917, 0.5252, 0.5917, 0.5252, 0.6207, 0.5, 0.6207, 0.5505, 0.5917, 0.5757, 0.5917, 0.5757, 0.6207, 0.5505, 0.6207, 0.3991, 0.5917, 0.4243, 0.5917, 0.4243, 0.6207, 0.3991, 0.6207, 0.3991, 0.03119, 0.3991, 0.03119, 0.3991, 0.03119, 0.3991, 0.03119, 0.5883, 0.2383, 0.6009, 0.2383, 0.6009, 0.2679, 0.5883, 0.2679, 0.4748, 0.2383, 0.5, 0.2383, 0.5, 0.2679, 0.4748, 0.2679, 0.4243, 0.2383, 0.4495, 0.2383, 0.4495, 0.2679, 0.4243, 0.2679, 0.4495, 0.2383, 0.4495, 0.2679, 0.4495, 0.2679, 0.4495, 0.2383, 0.5252, 0.2383, 0.5505, 0.2383, 0.5505, 0.2679, 0.5252, 0.2679, 0.4495, 0.2383, 0.4748, 0.2383, 0.4748, 0.2679, 0.4495, 0.2679, 0.5, 0.2383, 0.5252, 0.2383, 0.5252, 0.2679, 0.5, 0.2679, 0.5505, 0.2383, 0.5757, 0.2383, 0.5757, 0.2679, 0.5505, 0.2679, 0.3991, 0.2383, 0.4243, 0.2383, 0.4243, 0.2679, 0.3991, 0.2679, 0.3991, 0.03119, 0.3991, 0.03119, 0.3991, 0.03119, 0.3991, 0.03119, 0.3991, 0.03119, 0.3991, 0.03119, 0.3991, 0.03119, 0.3991, 0.03119, 0.5883, 0.3567, 0.6009, 0.3567, 0.6009, 0.3863, 0.5883, 0.3863, 0.4748, 0.3567, 0.5, 0.3567, 0.5, 0.3863, 0.4748, 0.3863, 0.4243, 0.3567, 0.4495, 0.3567, 0.4495, 0.3863, 0.4243, 0.3863, 0.4495, 0.3567, 0.4495, 0.3863, 0.4495, 0.3863, 0.4495, 0.3567, 0.5252, 0.3567, 0.5505, 0.3567, 0.5505, 0.3863, 0.5252, 0.3863, 0.4495, 0.3567, 0.4748, 0.3567, 0.4748, 0.3863, 0.4495, 0.3863, 0.5, 0.3567, 0.5252, 0.3567, 0.5252, 0.3863, 0.5, 0.3863, 0.5505, 0.3567, 0.5757, 0.3567, 0.5757, 0.3863, 0.5505, 0.3863, 0.3991, 0.3567, 0.4243, 0.3567, 0.4243, 0.3863, 0.3991, 0.3863, 0.3991, 0.12, 0.4243, 0.12, 0.4243, 0.1496, 0.3991, 0.1496, 0.5505, 0.12, 0.5757, 0.12, 0.5757, 0.1496, 0.5505, 0.1496, 0.5, 0.12, 0.5252, 0.12, 0.5252, 0.1496, 0.5, 0.1496, 0.4495, 0.12, 0.4748, 0.12, 0.4748, 0.1496, 0.4495, 0.1496, 0.5252, 0.12, 0.5505, 0.12, 0.5505, 0.1496, 0.5252, 0.1496, 0.4495, 0.12, 0.4495, 0.1496, 0.4495, 0.1496, 0.4495, 0.12, 0.4243, 0.12, 0.4495, 0.12, 0.4495, 0.1496, 0.4243, 0.1496, 0.4748, 0.12, 0.5, 0.12, 0.5, 0.1496, 0.4748, 0.1496, 0.5883, 0.12, 0.6009, 0.12, 0.6009, 0.1496, 0.5883, 0.1496, 0.3991, 0.03119, 0.3991, 0.03119, 0.3991, 0.03119, 0.3991, 0.03119, 0.5883, 0.06078, 0.6009, 0.06078, 0.6009, 0.09037, 0.5883, 0.09037, 0.4748, 0.06078, 0.5, 0.06078, 0.5, 0.09037, 0.4748, 0.09037, 0.4243, 0.06078, 0.4495, 0.06078, 0.4495, 0.09037, 0.4243, 0.09037, 0.4495, 0.06078, 0.4495, 0.09037, 0.4495, 0.09037, 0.4495, 0.06078, 0.5252, 0.06078, 0.5505, 0.06078, 0.5505, 0.09037, 0.5252, 0.09037, 0.4495, 0.06078, 0.4748, 0.06078, 0.4748, 0.09037, 0.4495, 0.09037, 0.5, 0.06078, 0.5252, 0.06078, 0.5252, 0.09037, 0.5, 0.09037, 0.5505, 0.06078, 0.5757, 0.06078, 0.5757, 0.09037, 0.5505, 0.09037, 0.3991, 0.06078, 0.4243, 0.06078, 0.4243, 0.09037, 0.3991, 0.09037, 0.3991, 0.03119, 0.3991, 0.03119, 0.3991, 0.03119, 0.3991, 0.03119, 0.3991, 0.03119, 0.3991, 0.03119, 0.3991, 0.03119, 0.3991, 0.03119, 0.3991, 0.1791, 0.4243, 0.1791, 0.4243, 0.2087, 0.3991, 0.2087, 0.5505, 0.1791, 0.5757, 0.1791, 0.5757, 0.2087, 0.5505, 0.2087, 0.5, 0.1791, 0.5252, 0.1791, 0.5252, 0.2087, 0.5, 0.2087, 0.4495, 0.1791, 0.4748, 0.1791, 0.4748, 0.2087, 0.4495, 0.2087, 0.5252, 0.1791, 0.5505, 0.1791, 0.5505, 0.2087, 0.5252, 0.2087, 0.4495, 0.1791, 0.4495, 0.2087, 0.4495, 0.2087, 0.4495, 0.1791, 0.4243, 0.1791, 0.4495, 0.1791, 0.4495, 0.2087, 0.4243, 0.2087, 0.4748, 0.1791, 0.5, 0.1791, 0.5, 0.2087, 0.4748, 0.2087, 0.5883, 0.1791, 0.6009, 0.1791, 0.6009, 0.2087, 0.5883, 0.2087, 0.3991, 0.2975, 0.4243, 0.2975, 0.4243, 0.3271, 0.3991, 0.3271, 0.5505, 0.2975, 0.5757, 0.2975, 0.5757, 0.3271, 0.5505, 0.3271, 0.5, 0.2975, 0.5252, 0.2975, 0.5252, 0.3271, 0.5, 0.3271, 0.4495, 0.2975, 0.4748, 0.2975, 0.4748, 0.3271, 0.4495, 0.3271, 0.5252, 0.2975, 0.5505, 0.2975, 0.5505, 0.3271, 0.5252, 0.3271, 0.4495, 0.2975, 0.4495, 0.3271, 0.4495, 0.3271, 0.4495, 0.2975, 0.4243, 0.2975, 0.4495, 0.2975, 0.4495, 0.3271, 0.4243, 0.3271, 0.4748, 0.2975, 0.5, 0.2975, 0.5, 0.3271, 0.4748, 0.3271, 0.5883, 0.2975, 0.6009, 0.2975, 0.6009, 0.3271, 0.5883, 0.3271, 0.3991, 0.03119, 0.3991, 0.03119, 0.3991, 0.03119, 0.3991, 0.03119, 0.3991, 0.03119, 0.3991, 0.03119, 0.3991, 0.03119, 0.3991, 0.03119, 0.5883, 0.4159, 0.6009, 0.4159, 0.6009, 0.4455, 0.5883, 0.4455, 0.4748, 0.4159, 0.5, 0.4159, 0.5, 0.4455, 0.4748, 0.4455, 0.4243, 0.4159, 0.4495, 0.4159, 0.4495, 0.4455, 0.4243, 0.4455, 0.4495, 0.4159, 0.4495, 0.4455, 0.4495, 0.4455, 0.4495, 0.4159, 0.5252, 0.4159, 0.5505, 0.4159, 0.5505, 0.4455, 0.5252, 0.4455, 0.4495, 0.4159, 0.4748, 0.4159, 0.4748, 0.4455, 0.4495, 0.4455, 0.5, 0.4159, 0.5252, 0.4159, 0.5252, 0.4455, 0.5, 0.4455, 0.5505, 0.4159, 0.5757, 0.4159, 0.5757, 0.4455, 0.5505, 0.4455, 0.3991, 0.4159, 0.4243, 0.4159, 0.4243, 0.4455, 0.3991, 0.4455, 0.3991, 0.5337, 0.4243, 0.5337, 0.4243, 0.5627, 0.3991, 0.5627, 0.5505, 0.5337, 0.5757, 0.5337, 0.5757, 0.5627, 0.5505, 0.5627, 0.5, 0.5337, 0.5252, 0.5337, 0.5252, 0.5627, 0.5, 0.5627, 0.4495, 0.5337, 0.4748, 0.5337, 0.4748, 0.5627, 0.4495, 0.5627, 0.5252, 0.5337, 0.5505, 0.5337, 0.5505, 0.5627, 0.5252, 0.5627, 0.4495, 0.5337, 0.4495, 0.5627, 0.4495, 0.5627, 0.4495, 0.5337, 0.4243, 0.5337, 0.4495, 0.5337, 0.4495, 0.5627, 0.4243, 0.5627, 0.4748, 0.5337, 0.5, 0.5337, 0.5, 0.5627, 0.4748, 0.5627, 0.5883, 0.5337, 0.6009, 0.5337, 0.6009, 0.5627, 0.5883, 0.5627, 0.3991, 0.03119, 0.3991, 0.03119, 0.3991, 0.03119, 0.3991, 0.03119, 0.3991, 0.03119, 0.3991, 0.03119, 0.3991, 0.03119, 0.3991, 0.03119, 0.5883, 0.6497, 0.6009, 0.6497, 0.6009, 0.6787, 0.5883, 0.6787, 0.4748, 0.6497, 0.5, 0.6497, 0.5, 0.6787, 0.4748, 0.6787, 0.4243, 0.6497, 0.4495, 0.6497, 0.4495, 0.6787, 0.4243, 0.6787, 0.4495, 0.6497, 0.4495, 0.6787, 0.4495, 0.6787, 0.4495, 0.6497, 0.5252, 0.6497, 0.5505, 0.6497, 0.5505, 0.6787, 0.5252, 0.6787, 0.4495, 0.6497, 0.4748, 0.6497, 0.4748, 0.6787, 0.4495, 0.6787, 0.5, 0.6497, 0.5252, 0.6497, 0.5252, 0.6787, 0.5, 0.6787, 0.5505, 0.6497, 0.5757, 0.6497, 0.5757, 0.6787, 0.5505, 0.6787, 0.3991, 0.6497, 0.4243, 0.6497, 0.4243, 0.6787, 0.3991, 0.6787, 0.5883, 0.7657, 0.6009, 0.7657, 0.6009, 0.7948, 0.5883, 0.7948, 0.4748, 0.7657, 0.5, 0.7657, 0.5, 0.7948, 0.4748, 0.7948, 0.4243, 0.7657, 0.4495, 0.7657, 0.4495, 0.7948, 0.4243, 0.7948, 0.4495, 0.7657, 0.4495, 0.7948, 0.4495, 0.7948, 0.4495, 0.7657, 0.5252, 0.7657, 0.5505, 0.7657, 0.5505, 0.7948, 0.5252, 0.7948, 0.4495, 0.7657, 0.4748, 0.7657, 0.4748, 0.7948, 0.4495, 0.7948, 0.5, 0.7657, 0.5252, 0.7657, 0.5252, 0.7948, 0.5, 0.7948, 0.5505, 0.7657, 0.5757, 0.7657, 0.5757, 0.7948, 0.5505, 0.7948, 0.3991, 0.7657, 0.4243, 0.7657, 0.4243, 0.7948, 0.3991, 0.7948, 0.3991, 0.03119, 0.3991, 0.03119, 0.3991, 0.03119, 0.3991, 0.03119, 0.3991, 0.03119, 0.3991, 0.03119, 0.3991, 0.03119, 0.3991, 0.03119, 0.3991, 0.8818, 0.4243, 0.8818, 0.4243, 0.9108, 0.3991, 0.9108, 0.5505, 0.8818, 0.5757, 0.8818, 0.5757, 0.9108, 0.5505, 0.9108, 0.5, 0.8818, 0.5252, 0.8818, 0.5252, 0.9108, 0.5, 0.9108, 0.4495, 0.8818, 0.4748, 0.8818, 0.4748, 0.9108, 0.4495, 0.9108, 0.5252, 0.8818, 0.5505, 0.8818, 0.5505, 0.9108, 0.5252, 0.9108, 0.4495, 0.8818, 0.4495, 0.9108, 0.4495, 0.9108, 0.4495, 0.8818, 0.4243, 0.8818, 0.4495, 0.8818, 0.4495, 0.9108, 0.4243, 0.9108, 0.4748, 0.8818, 0.5, 0.8818, 0.5, 0.9108, 0.4748, 0.9108, 0.5883, 0.8818, 0.6009, 0.8818, 0.6009, 0.9108, 0.5883, 0.9108, 0.5757, 0.8818, 0.5883, 0.8818, 0.5883, 0.9108, 0.5757, 0.9108, 0.5757, 0.7657, 0.5883, 0.7657, 0.5883, 0.7948, 0.5757, 0.7948, 0.5757, 0.6497, 0.5883, 0.6497, 0.5883, 0.6787, 0.5757, 0.6787, 0.5757, 0.5337, 0.5883, 0.5337, 0.5883, 0.5627, 0.5757, 0.5627, 0.5757, 0.4159, 0.5883, 0.4159, 0.5883, 0.4455, 0.5757, 0.4455, 0.5757, 0.2975, 0.5883, 0.2975, 0.5883, 0.3271, 0.5757, 0.3271, 0.5757, 0.1791, 0.5883, 0.1791, 0.5883, 0.2087, 0.5757, 0.2087, 0.5757, 0.06078, 0.5883, 0.06078, 0.5883, 0.09037, 0.5757, 0.09037, 0.5757, 0.12, 0.5883, 0.12, 0.5883, 0.1496, 0.5757, 0.1496, 0.5757, 0.3567, 0.5883, 0.3567, 0.5883, 0.3863, 0.5757, 0.3863, 0.5757, 0.2383, 0.5883, 0.2383, 0.5883, 0.2679, 0.5757, 0.2679, 0.5757, 0.5917, 0.5883, 0.5917, 0.5883, 0.6207, 0.5757, 0.6207, 0.5757, 0.8238, 0.5883, 0.8238, 0.5883, 0.8528, 0.5757, 0.8528, 0.5757, 0.7077, 0.5883, 0.7077, 0.5883, 0.7367, 0.5757, 0.7367, 0.5757, 0.4751, 0.5883, 0.4751, 0.5883, 0.5047, 0.5757, 0.5047, 0.5757, 0.9398, 0.5883, 0.9398, 0.5883, 0.9688, 0.5757, 0.9688, 0.5757, 0.9108, 0.5883, 0.9108, 0.5883, 0.9398, 0.5757, 0.9398, 0.3991, 0.03119, 0.3991, 0.03119, 0.3991, 0.03119, 0.3991, 0.03119, 0.3991, 0.9108, 0.4243, 0.9108, 0.4243, 0.9398, 0.3991, 0.9398, 0.5505, 0.9108, 0.5757, 0.9108, 0.5757, 0.9398, 0.5505, 0.9398, 0.5, 0.9108, 0.5252, 0.9108, 0.5252, 0.9398, 0.5, 0.9398, 0.4495, 0.9108, 0.4748, 0.9108, 0.4748, 0.9398, 0.4495, 0.9398, 0.5252, 0.9108, 0.5505, 0.9108, 0.5505, 0.9398, 0.5252, 0.9398, 0.4495, 0.9108, 0.4495, 0.9398, 0.4495, 0.9398, 0.4495, 0.9108, 0.4243, 0.9108, 0.4495, 0.9108, 0.4495, 0.9398, 0.4243, 0.9398, 0.4748, 0.9108, 0.5, 0.9108, 0.5, 0.9398, 0.4748, 0.9398, 0.5883, 0.9108, 0.6009, 0.9108, 0.6009, 0.9398, 0.5883, 0.9398, 0.5757, 0.8528, 0.5883, 0.8528, 0.5883, 0.8818, 0.5757, 0.8818, 0.5883, 0.8528, 0.6009, 0.8528, 0.6009, 0.8818, 0.5883, 0.8818, 0.4748, 0.8528, 0.5, 0.8528, 0.5, 0.8818, 0.4748, 0.8818, 0.4243, 0.8528, 0.4495, 0.8528, 0.4495, 0.8818, 0.4243, 0.8818, 0.4495, 0.8528, 0.4495, 0.8818, 0.4495, 0.8818, 0.4495, 0.8528, 0.5252, 0.8528, 0.5505, 0.8528, 0.5505, 0.8818, 0.5252, 0.8818, 0.4495, 0.8528, 0.4748, 0.8528, 0.4748, 0.8818, 0.4495, 0.8818, 0.5, 0.8528, 0.5252, 0.8528, 0.5252, 0.8818, 0.5, 0.8818, 0.5505, 0.8528, 0.5757, 0.8528, 0.5757, 0.8818, 0.5505, 0.8818, 0.3991, 0.8528, 0.4243, 0.8528, 0.4243, 0.8818, 0.3991, 0.8818, 0.3991, 0.03119, 0.3991, 0.03119, 0.3991, 0.03119, 0.3991, 0.03119, 0.5757, 0.7948, 0.5883, 0.7948, 0.5883, 0.8238, 0.5757, 0.8238, 0.3991, 0.03119, 0.3991, 0.03119, 0.3991, 0.03119, 0.3991, 0.03119, 0.5883, 0.7948, 0.6009, 0.7948, 0.6009, 0.8238, 0.5883, 0.8238, 0.4748, 0.7948, 0.5, 0.7948, 0.5, 0.8238, 0.4748, 0.8238, 0.4243, 0.7948, 0.4495, 0.7948, 0.4495, 0.8238, 0.4243, 0.8238, 0.4495, 0.7948, 0.4495, 0.8238, 0.4495, 0.8238, 0.4495, 0.7948, 0.5252, 0.7948, 0.5505, 0.7948, 0.5505, 0.8238, 0.5252, 0.8238, 0.4495, 0.7948, 0.4748, 0.7948, 0.4748, 0.8238, 0.4495, 0.8238, 0.5, 0.7948, 0.5252, 0.7948, 0.5252, 0.8238, 0.5, 0.8238, 0.5505, 0.7948, 0.5757, 0.7948, 0.5757, 0.8238, 0.5505, 0.8238, 0.3991, 0.7948, 0.4243, 0.7948, 0.4243, 0.8238, 0.3991, 0.8238, 0.5757, 0.7367, 0.5883, 0.7367, 0.5883, 0.7657, 0.5757, 0.7657, 0.3991, 0.7367, 0.4243, 0.7367, 0.4243, 0.7657, 0.3991, 0.7657, 0.5505, 0.7367, 0.5757, 0.7367, 0.5757, 0.7657, 0.5505, 0.7657, 0.5, 0.7367, 0.5252, 0.7367, 0.5252, 0.7657, 0.5, 0.7657, 0.4495, 0.7367, 0.4748, 0.7367, 0.4748, 0.7657, 0.4495, 0.7657, 0.5252, 0.7367, 0.5505, 0.7367, 0.5505, 0.7657, 0.5252, 0.7657, 0.4495, 0.7367, 0.4495, 0.7657, 0.4495, 0.7657, 0.4495, 0.7367, 0.4243, 0.7367, 0.4495, 0.7367, 0.4495, 0.7657, 0.4243, 0.7657, 0.4748, 0.7367, 0.5, 0.7367, 0.5, 0.7657, 0.4748, 0.7657, 0.5883, 0.7367, 0.6009, 0.7367, 0.6009, 0.7657, 0.5883, 0.7657, 0.3991, 0.03119, 0.3991, 0.03119, 0.3991, 0.03119, 0.3991, 0.03119, 0.5757, 0.6787, 0.5883, 0.6787, 0.5883, 0.7077, 0.5757, 0.7077, 0.3991, 0.03119, 0.3991, 0.03119, 0.3991, 0.03119, 0.3991, 0.03119, 0.5883, 0.6787, 0.6009, 0.6787, 0.6009, 0.7077, 0.5883, 0.7077, 0.4748, 0.6787, 0.5, 0.6787, 0.5, 0.7077, 0.4748, 0.7077, 0.4243, 0.6787, 0.4495, 0.6787, 0.4495, 0.7077, 0.4243, 0.7077, 0.4495, 0.6787, 0.4495, 0.7077, 0.4495, 0.7077, 0.4495, 0.6787, 0.5252, 0.6787, 0.5505, 0.6787, 0.5505, 0.7077, 0.5252, 0.7077, 0.4495, 0.6787, 0.4748, 0.6787, 0.4748, 0.7077, 0.4495, 0.7077, 0.5, 0.6787, 0.5252, 0.6787, 0.5252, 0.7077, 0.5, 0.7077, 0.5505, 0.6787, 0.5757, 0.6787, 0.5757, 0.7077, 0.5505, 0.7077, 0.3991, 0.6787, 0.4243, 0.6787, 0.4243, 0.7077, 0.3991, 0.7077, 0.5757, 0.6207, 0.5883, 0.6207, 0.5883, 0.6497, 0.5757, 0.6497, 0.3991, 0.6207, 0.4243, 0.6207, 0.4243, 0.6497, 0.3991, 0.6497, 0.5505, 0.6207, 0.5757, 0.6207, 0.5757, 0.6497, 0.5505, 0.6497, 0.5, 0.6207, 0.5252, 0.6207, 0.5252, 0.6497, 0.5, 0.6497, 0.4495, 0.6207, 0.4748, 0.6207, 0.4748, 0.6497, 0.4495, 0.6497, 0.5252, 0.6207, 0.5505, 0.6207, 0.5505, 0.6497, 0.5252, 0.6497, 0.4495, 0.6207, 0.4495, 0.6497, 0.4495, 0.6497, 0.4495, 0.6207, 0.4243, 0.6207, 0.4495, 0.6207, 0.4495, 0.6497, 0.4243, 0.6497, 0.4748, 0.6207, 0.5, 0.6207, 0.5, 0.6497, 0.4748, 0.6497, 0.5883, 0.6207, 0.6009, 0.6207, 0.6009, 0.6497, 0.5883, 0.6497, 0.3991, 0.03119, 0.3991, 0.03119, 0.3991, 0.03119, 0.3991, 0.03119, 0.5757, 0.5627, 0.5883, 0.5627, 0.5883, 0.5917, 0.5757, 0.5917, 0.3991, 0.03119, 0.3991, 0.03119, 0.3991, 0.03119, 0.3991, 0.03119, 0.3991, 0.5627, 0.4243, 0.5627, 0.4243, 0.5917, 0.3991, 0.5917, 0.5505, 0.5627, 0.5757, 0.5627, 0.5757, 0.5917, 0.5505, 0.5917, 0.5, 0.5627, 0.5252, 0.5627, 0.5252, 0.5917, 0.5, 0.5917, 0.4495, 0.5627, 0.4748, 0.5627, 0.4748, 0.5917, 0.4495, 0.5917, 0.5252, 0.5627, 0.5505, 0.5627, 0.5505, 0.5917, 0.5252, 0.5917, 0.4495, 0.5627, 0.4495, 0.5917, 0.4495, 0.5917, 0.4495, 0.5627, 0.4243, 0.5627, 0.4495, 0.5627, 0.4495, 0.5917, 0.4243, 0.5917, 0.4748, 0.5627, 0.5, 0.5627, 0.5, 0.5917, 0.4748, 0.5917, 0.5883, 0.5627, 0.6009, 0.5627, 0.6009, 0.5917, 0.5883, 0.5917, 0.5757, 0.5047, 0.5883, 0.5047, 0.5883, 0.5337, 0.5757, 0.5337, 0.5883, 0.5047, 0.6009, 0.5047, 0.6009, 0.5337, 0.5883, 0.5337, 0.4748, 0.5047, 0.5, 0.5047, 0.5, 0.5337, 0.4748, 0.5337, 0.4243, 0.5047, 0.4495, 0.5047, 0.4495, 0.5337, 0.4243, 0.5337, 0.4495, 0.5047, 0.4495, 0.5337, 0.4495, 0.5337, 0.4495, 0.5047, 0.5252, 0.5047, 0.5505, 0.5047, 0.5505, 0.5337, 0.5252, 0.5337, 0.4495, 0.5047, 0.4748, 0.5047, 0.4748, 0.5337, 0.4495, 0.5337, 0.5, 0.5047, 0.5252, 0.5047, 0.5252, 0.5337, 0.5, 0.5337, 0.5505, 0.5047, 0.5757, 0.5047, 0.5757, 0.5337, 0.5505, 0.5337, 0.3991, 0.5047, 0.4243, 0.5047, 0.4243, 0.5337, 0.3991, 0.5337, 0.3991, 0.03119, 0.3991, 0.03119, 0.3991, 0.03119, 0.3991, 0.03119, 0.5757, 0.4455, 0.5883, 0.4455, 0.5883, 0.4751, 0.5757, 0.4751, 0.3991, 0.03119, 0.3991, 0.03119, 0.3991, 0.03119, 0.3991, 0.03119, 0.5883, 0.4455, 0.6009, 0.4455, 0.6009, 0.4751, 0.5883, 0.4751, 0.4748, 0.4455, 0.5, 0.4455, 0.5, 0.4751, 0.4748, 0.4751, 0.4243, 0.4455, 0.4495, 0.4455, 0.4495, 0.4751, 0.4243, 0.4751, 0.4495, 0.4455, 0.4495, 0.4751, 0.4495, 0.4751, 0.4495, 0.4455, 0.5252, 0.4455, 0.5505, 0.4455, 0.5505, 0.4751, 0.5252, 0.4751, 0.4495, 0.4455, 0.4748, 0.4455, 0.4748, 0.4751, 0.4495, 0.4751, 0.5, 0.4455, 0.5252, 0.4455, 0.5252, 0.4751, 0.5, 0.4751, 0.5505, 0.4455, 0.5757, 0.4455, 0.5757, 0.4751, 0.5505, 0.4751, 0.3991, 0.4455, 0.4243, 0.4455, 0.4243, 0.4751, 0.3991, 0.4751, 0.5757, 0.3863, 0.5883, 0.3863, 0.5883, 0.4159, 0.5757, 0.4159, 0.3991, 0.3863, 0.4243, 0.3863, 0.4243, 0.4159, 0.3991, 0.4159, 0.5505, 0.3863, 0.5757, 0.3863, 0.5757, 0.4159, 0.5505, 0.4159, 0.5, 0.3863, 0.5252, 0.3863, 0.5252, 0.4159, 0.5, 0.4159, 0.4495, 0.3863, 0.4748, 0.3863, 0.4748, 0.4159, 0.4495, 0.4159, 0.5252, 0.3863, 0.5505, 0.3863, 0.5505, 0.4159, 0.5252, 0.4159, 0.4495, 0.3863, 0.4495, 0.4159, 0.4495, 0.4159, 0.4495, 0.3863, 0.4243, 0.3863, 0.4495, 0.3863, 0.4495, 0.4159, 0.4243, 0.4159, 0.4748, 0.3863, 0.5, 0.3863, 0.5, 0.4159, 0.4748, 0.4159, 0.5883, 0.3863, 0.6009, 0.3863, 0.6009, 0.4159, 0.5883, 0.4159, 0.3991, 0.03119, 0.3991, 0.03119, 0.3991, 0.03119, 0.3991, 0.03119, 0.5757, 0.3271, 0.5883, 0.3271, 0.5883, 0.3567, 0.5757, 0.3567, 0.3991, 0.03119, 0.3991, 0.03119, 0.3991, 0.03119, 0.3991, 0.03119, 0.3991, 0.3271, 0.4243, 0.3271, 0.4243, 0.3567, 0.3991, 0.3567, 0.5505, 0.3271, 0.5757, 0.3271, 0.5757, 0.3567, 0.5505, 0.3567, 0.5, 0.3271, 0.5252, 0.3271, 0.5252, 0.3567, 0.5, 0.3567, 0.4495, 0.3271, 0.4748, 0.3271, 0.4748, 0.3567, 0.4495, 0.3567, 0.5252, 0.3271, 0.5505, 0.3271, 0.5505, 0.3567, 0.5252, 0.3567, 0.4495, 0.3271, 0.4495, 0.3567, 0.4495, 0.3567, 0.4495, 0.3271, 0.4243, 0.3271, 0.4495, 0.3271, 0.4495, 0.3567, 0.4243, 0.3567, 0.4748, 0.3271, 0.5, 0.3271, 0.5, 0.3567, 0.4748, 0.3567, 0.5883, 0.3271, 0.6009, 0.3271, 0.6009, 0.3567, 0.5883, 0.3567, 0.5757, 0.2679, 0.5883, 0.2679, 0.5883, 0.2975, 0.5757, 0.2975, 0.5883, 0.2679, 0.6009, 0.2679, 0.6009, 0.2975, 0.5883, 0.2975, 0.4748, 0.2679, 0.5, 0.2679, 0.5, 0.2975, 0.4748, 0.2975, 0.4243, 0.2679, 0.4495, 0.2679, 0.4495, 0.2975, 0.4243, 0.2975, 0.4495, 0.2679, 0.4495, 0.2975, 0.4495, 0.2975, 0.4495, 0.2679, 0.5252, 0.2679, 0.5505, 0.2679, 0.5505, 0.2975, 0.5252, 0.2975, 0.4495, 0.2679, 0.4748, 0.2679, 0.4748, 0.2975, 0.4495, 0.2975, 0.5, 0.2679, 0.5252, 0.2679, 0.5252, 0.2975, 0.5, 0.2975, 0.5505, 0.2679, 0.5757, 0.2679, 0.5757, 0.2975, 0.5505, 0.2975, 0.3991, 0.2679, 0.4243, 0.2679, 0.4243, 0.2975, 0.3991, 0.2975, 0.3991, 0.03119, 0.3991, 0.03119, 0.3991, 0.03119, 0.3991, 0.03119, 0.5757, 0.2087, 0.5883, 0.2087, 0.5883, 0.2383, 0.5757, 0.2383, 0.3991, 0.03119, 0.3991, 0.03119, 0.3991, 0.03119, 0.3991, 0.03119, 0.3991, 0.2087, 0.4243, 0.2087, 0.4243, 0.2383, 0.3991, 0.2383, 0.5505, 0.2087, 0.5757, 0.2087, 0.5757, 0.2383, 0.5505, 0.2383, 0.5, 0.2087, 0.5252, 0.2087, 0.5252, 0.2383, 0.5, 0.2383, 0.4495, 0.2087, 0.4748, 0.2087, 0.4748, 0.2383, 0.4495, 0.2383, 0.5252, 0.2087, 0.5505, 0.2087, 0.5505, 0.2383, 0.5252, 0.2383, 0.4495, 0.2087, 0.4495, 0.2383, 0.4495, 0.2383, 0.4495, 0.2087, 0.4243, 0.2087, 0.4495, 0.2087, 0.4495, 0.2383, 0.4243, 0.2383, 0.4748, 0.2087, 0.5, 0.2087, 0.5, 0.2383, 0.4748, 0.2383, 0.5883, 0.2087, 0.6009, 0.2087, 0.6009, 0.2383, 0.5883, 0.2383, 0.5757, 0.1496, 0.5883, 0.1496, 0.5883, 0.1791, 0.5757, 0.1791, 0.5883, 0.1496, 0.6009, 0.1496, 0.6009, 0.1791, 0.5883, 0.1791, 0.4748, 0.1496, 0.5, 0.1496, 0.5, 0.1791, 0.4748, 0.1791, 0.4243, 0.1496, 0.4495, 0.1496, 0.4495, 0.1791, 0.4243, 0.1791, 0.4495, 0.1496, 0.4495, 0.1791, 0.4495, 0.1791, 0.4495, 0.1496, 0.5252, 0.1496, 0.5505, 0.1496, 0.5505, 0.1791, 0.5252, 0.1791, 0.4495, 0.1496, 0.4748, 0.1496, 0.4748, 0.1791, 0.4495, 0.1791, 0.5, 0.1496, 0.5252, 0.1496, 0.5252, 0.1791, 0.5, 0.1791, 0.5505, 0.1496, 0.5757, 0.1496, 0.5757, 0.1791, 0.5505, 0.1791, 0.3991, 0.1496, 0.4243, 0.1496, 0.4243, 0.1791, 0.3991, 0.1791, 0.3991, 0.03119, 0.3991, 0.03119, 0.3991, 0.03119, 0.3991, 0.03119, 0.5757, 0.09037, 0.5883, 0.09037, 0.5883, 0.12, 0.5757, 0.12, 0.3991, 0.03119, 0.3991, 0.03119, 0.3991, 0.03119, 0.3991, 0.03119, 0.5883, 0.09037, 0.6009, 0.09037, 0.6009, 0.12, 0.5883, 0.12, 0.4748, 0.09037, 0.5, 0.09037, 0.5, 0.12, 0.4748, 0.12, 0.4243, 0.09037, 0.4495, 0.09037, 0.4495, 0.12, 0.4243, 0.12, 0.4495, 0.09037, 0.4495, 0.12, 0.4495, 0.12, 0.4495, 0.09037, 0.5252, 0.09037, 0.5505, 0.09037, 0.5505, 0.12, 0.5252, 0.12, 0.4495, 0.09037, 0.4748, 0.09037, 0.4748, 0.12, 0.4495, 0.12, 0.5, 0.09037, 0.5252, 0.09037, 0.5252, 0.12, 0.5, 0.12, 0.5505, 0.09037, 0.5757, 0.09037, 0.5757, 0.12, 0.5505, 0.12, 0.3991, 0.09037, 0.4243, 0.09037, 0.4243, 0.12, 0.3991, 0.12, 0.5757, 0.03119, 0.5883, 0.03119, 0.5883, 0.06078, 0.5757, 0.06078, 0.3991, 0.03119, 0.4243, 0.03119, 0.4243, 0.06078, 0.3991, 0.06078, 0.5505, 0.03119, 0.5757, 0.03119, 0.5757, 0.06078, 0.5505, 0.06078, 0.5, 0.03119, 0.5252, 0.03119, 0.5252, 0.06078, 0.5, 0.06078, 0.4495, 0.03119, 0.4748, 0.03119, 0.4748, 0.06078, 0.4495, 0.06078, 0.5252, 0.03119, 0.5505, 0.03119, 0.5505, 0.06078, 0.5252, 0.06078, 0.4495, 0.03119, 0.4495, 0.06078, 0.4495, 0.06078, 0.4495, 0.03119, 0.4243, 0.03119, 0.4495, 0.03119, 0.4495, 0.06078, 0.4243, 0.06078, 0.4748, 0.03119, 0.5, 0.03119, 0.5, 0.06078, 0.4748, 0.06078, 0.5883, 0.03119, 0.6009, 0.03119, 0.6009, 0.06078, 0.5883, 0.06078, 0.3991, 0.03119, 0.3991, 0.03119, 0.3991, 0.03119, 0.3991, 0.03119])
me_plane_001.materials.append(mat_material)
me_plane_001.update()
me_cube_001 = bpy.data.meshes.new('Cube.001')
me_cube_001.from_pydata([(-0.9365, -0.9365, -1.0), (-0.7758, -1.0, -0.7758), (-1.0, -0.9365, -0.9365), (-0.9365, -0.9561, -0.9969), (-0.9365, -0.9738, -0.9879), (-0.9561, -0.9365, -0.9969), (-0.9567, -0.9568, -0.9932), (-0.956, -0.973, -0.9847), (-0.9738, -0.9365, -0.9879), (-0.973, -0.9561, -0.9847), (-0.9701, -0.9701, -0.9786), (-0.9561, -0.9969, -0.9365), (-0.9738, -0.9879, -0.9365), (-0.9365, -0.9969, -0.9561), (-0.9568, -0.9932, -0.9567), (-0.973, -0.9847, -0.956), (-0.9365, -0.9879, -0.9738), (-0.9561, -0.9847, -0.973), (-0.9701, -0.9786, -0.9701), (-0.9969, -0.9365, -0.9561), (-0.9879, -0.9365, -0.9738), (-0.9969, -0.9561, -0.9365), (-0.9932, -0.9567, -0.9568), (-0.9847, -0.956, -0.973), (-0.9879, -0.9738, -0.9365), (-0.9847, -0.973, -0.9561), (-0.9786, -0.9701, -0.9701), (-0.7758, -1.0, 0.7758), (-0.9122, -0.9122, 1.0), (-1.0, -0.9365, 0.9365), (-0.9365, -0.9969, 0.9561), (-0.9365, -0.9879, 0.9738), (-0.9561, -0.9969, 0.9365), (-0.9567, -0.9932, 0.9568), (-0.956, -0.9847, 0.973), (-0.9738, -0.9879, 0.9365), (-0.973, -0.9847, 0.9561), (-0.9701, -0.9786, 0.9701), (-0.9561, -0.9365, 0.9969), (-0.9738, -0.9365, 0.9879), (-0.9365, -0.9561, 0.9969), (-0.9568, -0.9567, 0.9932), (-0.973, -0.956, 0.9847), (-0.9365, -0.9738, 0.9879), (-0.9561, -0.973, 0.9847), (-0.9701, -0.9701, 0.9786), (-0.9969, -0.9561, 0.9365), (-0.9879, -0.9738, 0.9365), (-0.9969, -0.9365, 0.9561), (-0.9932, -0.9568, 0.9567), (-0.9847, -0.973, 0.956), (-0.9879, -0.9365, 0.9738), (-0.9847, -0.9561, 0.973), (-0.9786, -0.9701, 0.9701), (-0.9365, 0.9365, -1.0), (-1.0, 0.9365, -0.9365), (-0.9365, 1.0, -0.9365), (-0.9561, 0.9365, -0.9969), (-0.9738, 0.9365, -0.9879), (-0.9365, 0.9561, -0.9969), (-0.9568, 0.9567, -0.9932), (-0.973, 0.956, -0.9847), (-0.9365, 0.9738, -0.9879), (-0.9561, 0.973, -0.9847), (-0.9701, 0.9701, -0.9786), (-0.9969, 0.9561, -0.9365), (-0.9879, 0.9738, -0.9365), (-0.9969, 0.9365, -0.9561), (-0.9932, 0.9568, -0.9567), (-0.9847, 0.973, -0.956), (-0.9879, 0.9365, -0.9738), (-0.9847, 0.9561, -0.973), (-0.9786, 0.9701, -0.9701), (-0.9365, 0.9969, -0.9561), (-0.9365, 0.9879, -0.9738), (-0.9561, 0.9969, -0.9365), (-0.9567, 0.9932, -0.9568), (-0.956, 0.9847, -0.973), (-0.9738, 0.9879, -0.9365), (-0.973, 0.9847, -0.9561), (-0.9701, 0.9786, -0.9701), (-0.9122, 0.9122, 1.0), (-0.9365, 1.0, 0.9365), (-1.0, 0.9365, 0.9365), (-0.9365, 0.9561, 0.9969), (-0.9365, 0.9738, 0.9879), (-0.9561, 0.9365, 0.9969), (-0.9567, 0.9568, 0.9932), (-0.956, 0.973, 0.9847), (-0.9738, 0.9365, 0.9879), (-0.973, 0.9561, 0.9847), (-0.9701, 0.9701, 0.9786), (-0.9561, 0.9969, 0.9365), (-0.9738, 0.9879, 0.9365), (-0.9365, 0.9969, 0.9561), (-0.9568, 0.9932, 0.9567), (-0.973, 0.9847, 0.956), (-0.9365, 0.9879, 0.9738), (-0.9561, 0.9847, 0.973), (-0.9701, 0.9786, 0.9701), (-0.9969, 0.9365, 0.9561), (-0.9879, 0.9365, 0.9738), (-0.9969, 0.9561, 0.9365), (-0.9932, 0.9567, 0.9568), (-0.9847, 0.956, 0.973), (-0.9879, 0.9738, 0.9365), (-0.9847, 0.973, 0.9561), (-0.9786, 0.9701, 0.9701), (0.9365, -0.9365, -1.0), (1.0, -0.9365, -0.9365), (0.7758, -1.0, -0.7758), (0.9561, -0.9365, -0.9969), (0.9738, -0.9365, -0.9879), (0.9365, -0.9561, -0.9969), (0.9568, -0.9567, -0.9932), (0.973, -0.956, -0.9847), (0.9365, -0.9738, -0.9879), (0.9561, -0.973, -0.9847), (0.9701, -0.9701, -0.9786), (0.9969, -0.9561, -0.9365), (0.9879, -0.9738, -0.9365), (0.9969, -0.9365, -0.9561), (0.9932, -0.9568, -0.9567), (0.9847, -0.973, -0.956), (0.9879, -0.9365, -0.9738), (0.9847, -0.9561, -0.973), (0.9786, -0.9701, -0.9701), (0.9365, -0.9969, -0.9561), (0.9365, -0.9879, -0.9738), (0.9561, -0.9969, -0.9365), (0.9567, -0.9932, -0.9568), (0.956, -0.9847, -0.973), (0.9738, -0.9879, -0.9365), (0.973, -0.9847, -0.9561), (0.9701, -0.9786, -0.9701), (0.9122, -0.9122, 1.0), (0.7758, -1.0, 0.7758), (1.0, -0.9365, 0.9365), (0.9365, -0.9561, 0.9969), (0.9365, -0.9738, 0.9879), (0.9561, -0.9365, 0.9969), (0.9567, -0.9568, 0.9932), (0.956, -0.973, 0.9847), (0.9738, -0.9365, 0.9879), (0.973, -0.9561, 0.9847), (0.9701, -0.9701, 0.9786), (0.9561, -0.9969, 0.9365), (0.9738, -0.9879, 0.9365), (0.9365, -0.9969, 0.9561), (0.9568, -0.9932, 0.9567), (0.973, -0.9847, 0.956), (0.9365, -0.9879, 0.9738), (0.9561, -0.9847, 0.973), (0.9701, -0.9786, 0.9701), (0.9969, -0.9365, 0.9561), (0.9879, -0.9365, 0.9738), (0.9969, -0.9561, 0.9365), (0.9932, -0.9567, 0.9568), (0.9847, -0.956, 0.973), (0.9879, -0.9738, 0.9365), (0.9847, -0.973, 0.9561), (0.9786, -0.9701, 0.9701), (0.9365, 0.9365, -1.0), (0.9365, 1.0, -0.9365), (1.0, 0.9365, -0.9365), (0.9365, 0.9561, -0.9969), (0.9365, 0.9738, -0.9879), (0.9561, 0.9365, -0.9969), (0.9567, 0.9568, -0.9932), (0.956, 0.973, -0.9847), (0.9738, 0.9365, -0.9879), (0.973, 0.9561, -0.9847), (0.9701, 0.9701, -0.9786), (0.9561, 0.9969, -0.9365), (0.9738, 0.9879, -0.9365), (0.9365, 0.9969, -0.9561), (0.9568, 0.9932, -0.9567), (0.973, 0.9847, -0.956), (0.9365, 0.9879, -0.9738), (0.9561, 0.9847, -0.973), (0.9701, 0.9786, -0.9701), (0.9969, 0.9365, -0.9561), (0.9879, 0.9365, -0.9738), (0.9969, 0.9561, -0.9365), (0.9932, 0.9567, -0.9568), (0.9847, 0.956, -0.973), (0.9879, 0.9738, -0.9365), (0.9847, 0.973, -0.9561), (0.9786, 0.9701, -0.9701), (0.9122, 0.9122, 1.0), (1.0, 0.9365, 0.9365), (0.9365, 1.0, 0.9365), (0.9561, 0.9365, 0.9969), (0.9738, 0.9365, 0.9879), (0.9365, 0.9561, 0.9969), (0.9568, 0.9567, 0.9932), (0.973, 0.956, 0.9847), (0.9365, 0.9738, 0.9879), (0.9561, 0.973, 0.9847), (0.9701, 0.9701, 0.9786), (0.9969, 0.9561, 0.9365), (0.9879, 0.9738, 0.9365), (0.9969, 0.9365, 0.9561), (0.9932, 0.9568, 0.9567), (0.9847, 0.973, 0.956), (0.9879, 0.9365, 0.9738), (0.9847, 0.9561, 0.973), (0.9786, 0.9701, 0.9701), (0.9365, 0.9969, 0.9561), (0.9365, 0.9879, 0.9738), (0.9561, 0.9969, 0.9365), (0.9567, 0.9932, 0.9568), (0.956, 0.9847, 0.973), (0.9738, 0.9879, 0.9365), (0.973, 0.9847, 0.9561), (0.9701, 0.9786, 0.9701), (-0.9365, -0.9365, 1.0), (-0.9365, 0.9365, 1.0), (0.9365, 0.9365, 1.0), (0.9365, -0.9365, 1.0), (-0.9365, -0.9365, 1.571), (-0.9365, 0.9365, 1.571), (0.9365, 0.9365, 1.571), (0.9365, -0.9365, 1.571), (-0.9122, -0.9122, 1.571), (-0.9122, 0.9122, 1.571), (0.9122, 0.9122, 1.571), (0.9122, -0.9122, 1.571), (-0.9365, -1.0, -0.9365), (-0.9365, -1.0, 0.9365), (0.9365, -1.0, 0.9365), (0.9365, -1.0, -0.9365), (-0.7758, -0.8, -0.7758), (-0.7758, -0.8, 0.7758), (0.7758, -0.8, 0.7758), (0.7758, -0.8, -0.7758)], [], [(1, 110, 235, 232), (164, 190, 137, 109), (189, 81, 28, 135), (2, 29, 83, 55), (56, 82, 191, 163), (0, 3, 6, 5), (3, 4, 7, 6), (4, 16, 17, 7), (5, 6, 9, 8), (6, 7, 10, 9), (7, 17, 18, 10), (228, 11, 14, 13), (11, 12, 15, 14), (12, 24, 25, 15), (13, 14, 17, 16), (14, 15, 18, 17), (15, 25, 26, 18), (2, 19, 22, 21), (19, 20, 23, 22), (20, 8, 9, 23), (21, 22, 25, 24), (22, 23, 26, 25), (23, 9, 10, 26), (10, 18, 26), (229, 30, 33, 32), (30, 31, 34, 33), (31, 43, 44, 34), (32, 33, 36, 35), (33, 34, 37, 36), (34, 44, 45, 37), (216, 38, 41, 40), (38, 39, 42, 41), (39, 51, 52, 42), (40, 41, 44, 43), (41, 42, 45, 44), (42, 52, 53, 45), (29, 46, 49, 48), (46, 47, 50, 49), (47, 35, 36, 50), (48, 49, 52, 51), (49, 50, 53, 52), (50, 36, 37, 53), (37, 45, 53), (54, 57, 60, 59), (57, 58, 61, 60), (58, 70, 71, 61), (59, 60, 63, 62), (60, 61, 64, 63), (61, 71, 72, 64), (55, 65, 68, 67), (65, 66, 69, 68), (66, 78, 79, 69), (67, 68, 71, 70), (68, 69, 72, 71), (69, 79, 80, 72), (56, 73, 76, 75), (73, 74, 77, 76), (74, 62, 63, 77), (75, 76, 79, 78), (76, 77, 80, 79), (77, 63, 64, 80), (64, 72, 80), (217, 84, 87, 86), (84, 85, 88, 87), (85, 97, 98, 88), (86, 87, 90, 89), (87, 88, 91, 90), (88, 98, 99, 91), (82, 92, 95, 94), (92, 93, 96, 95), (93, 105, 106, 96), (94, 95, 98, 97), (95, 96, 99, 98), (96, 106, 107, 99), (83, 100, 103, 102), (100, 101, 104, 103), (101, 89, 90, 104), (102, 103, 106, 105), (103, 104, 107, 106), (104, 90, 91, 107), (91, 99, 107), (108, 111, 114, 113), (111, 112, 115, 114), (112, 124, 125, 115), (113, 114, 117, 116), (114, 115, 118, 117), (115, 125, 126, 118), (109, 119, 122, 121), (119, 120, 123, 122), (120, 132, 133, 123), (121, 122, 125, 124), (122, 123, 126, 125), (123, 133, 134, 126), (231, 127, 130, 129), (127, 128, 131, 130), (128, 116, 117, 131), (129, 130, 133, 132), (130, 131, 134, 133), (131, 117, 118, 134), (118, 126, 134), (219, 138, 141, 140), (138, 139, 142, 141), (139, 151, 152, 142), (140, 141, 144, 143), (141, 142, 145, 144), (142, 152, 153, 145), (230, 146, 149, 148), (146, 147, 150, 149), (147, 159, 160, 150), (148, 149, 152, 151), (149, 150, 153, 152), (150, 160, 161, 153), (137, 154, 157, 156), (154, 155, 158, 157), (155, 143, 144, 158), (156, 157, 160, 159), (157, 158, 161, 160), (158, 144, 145, 161), (145, 153, 161), (162, 165, 168, 167), (165, 166, 169, 168), (166, 178, 179, 169), (167, 168, 171, 170), (168, 169, 172, 171), (169, 179, 180, 172), (163, 173, 176, 175), (173, 174, 177, 176), (174, 186, 187, 177), (175, 176, 179, 178), (176, 177, 180, 179), (177, 187, 188, 180), (164, 181, 184, 183), (181, 182, 185, 184), (182, 170, 171, 185), (183, 184, 187, 186), (184, 185, 188, 187), (185, 171, 172, 188), (172, 180, 188), (218, 192, 195, 194), (192, 193, 196, 195), (193, 205, 206, 196), (194, 195, 198, 197), (195, 196, 199, 198), (196, 206, 207, 199), (190, 200, 203, 202), (200, 201, 204, 203), (201, 213, 214, 204), (202, 203, 206, 205), (203, 204, 207, 206), (204, 214, 215, 207), (191, 208, 211, 210), (208, 209, 212, 211), (209, 197, 198, 212), (210, 211, 214, 213), (211, 212, 215, 214), (212, 198, 199, 215), (199, 207, 215), (54, 0, 5, 57), (57, 5, 8, 58), (58, 8, 20, 70), (70, 20, 19, 67), (67, 19, 2, 55), (228, 229, 32, 11), (11, 32, 35, 12), (12, 35, 47, 24), (24, 47, 46, 21), (21, 46, 29, 2), (216, 217, 86, 38), (38, 86, 89, 39), (39, 89, 101, 51), (51, 101, 100, 48), (48, 100, 83, 29), (82, 56, 75, 92), (92, 75, 78, 93), (93, 78, 66, 105), (105, 66, 65, 102), (102, 65, 55, 83), (162, 54, 59, 165), (165, 59, 62, 166), (166, 62, 74, 178), (178, 74, 73, 175), (175, 73, 56, 163), (217, 218, 194, 84), (84, 194, 197, 85), (85, 197, 209, 97), (97, 209, 208, 94), (94, 208, 191, 82), (190, 164, 183, 200), (200, 183, 186, 201), (201, 186, 174, 213), (213, 174, 173, 210), (210, 173, 163, 191), (108, 162, 167, 111), (111, 167, 170, 112), (112, 170, 182, 124), (124, 182, 181, 121), (121, 181, 164, 109), (218, 219, 140, 192), (192, 140, 143, 193), (193, 143, 155, 205), (205, 155, 154, 202), (202, 154, 137, 190), (230, 231, 129, 146), (146, 129, 132, 147), (147, 132, 120, 159), (159, 120, 119, 156), (156, 119, 109, 137), (0, 108, 113, 3), (3, 113, 116, 4), (4, 116, 128, 16), (16, 128, 127, 13), (13, 127, 231, 228), (219, 216, 40, 138), (138, 40, 43, 139), (139, 43, 31, 151), (151, 31, 30, 148), (148, 30, 229, 230), (54, 162, 108, 0), (219, 218, 222, 223), (28, 81, 225, 224), (218, 217, 221, 222), (189, 135, 227, 226), (224, 225, 221, 220), (225, 226, 222, 221), (226, 227, 223, 222), (227, 224, 220, 223), (216, 219, 223, 220), (135, 28, 224, 227), (81, 189, 226, 225), (217, 216, 220, 221), (1, 27, 229, 228), (136, 110, 231, 230), (110, 1, 228, 231), (27, 136, 230, 229), (235, 234, 233, 232), (27, 1, 232, 233), (136, 27, 233, 234), (110, 136, 234, 235)])
_uv = me_cube_001.uv_layers.new(name='UVMap')
_uv.uv.foreach_set('vector', [0.403, 0.972, 0.403, 0.778, 0.403, 0.778, 0.403, 0.972, 0.3829, 0.5079, 0.6171, 0.5079, 0.6171, 0.7421, 0.3829, 0.7421, 0.636, 0.511, 0.864, 0.511, 0.864, 0.739, 0.636, 0.739, 0.3829, 0.007933, 0.6171, 0.007933, 0.6171, 0.2421, 0.3829, 0.2421, 0.3829, 0.2579, 0.6171, 0.2579, 0.6171, 0.4921, 0.3829, 0.4921, 0.1329, 0.7421, 0.1329, 0.7445, 0.1304, 0.7446, 0.1305, 0.7421, 0.1329, 0.7445, 0.1329, 0.7467, 0.1305, 0.7466, 0.1304, 0.7446, 0.1329, 0.7467, 0.1329, 0.75, 0.1305, 0.75, 0.1305, 0.7466, 0.1305, 0.7421, 0.1304, 0.7446, 0.1284, 0.7445, 0.1283, 0.7421, 0.1304, 0.7446, 0.1305, 0.7466, 0.1287, 0.7463, 0.1284, 0.7445, 0.1305, 0.7466, 0.1305, 0.75, 0.1287, 0.75, 0.1287, 0.7463, 0.3829, 0.9921, 0.3829, 0.9945, 0.3804, 0.9946, 0.3805, 0.9921, 0.3829, 0.9945, 0.3829, 1.0, 0.3805, 1.0, 0.3804, 0.9946, 0.3829, 0.0, 0.3829, 0.003271, 0.3805, 0.003374, 0.3805, 0.0, 0.3805, 0.9921, 0.3804, 0.9946, 0.375, 0.9945, 0.375, 0.9921, 0.3804, 0.9946, 0.3805, 1.0, 0.375, 0.9963, 0.375, 0.9945, 0.3805, 0.0, 0.3805, 0.003374, 0.375, 0.003736, 0.375, 0.0, 0.3829, 0.007933, 0.3805, 0.007933, 0.3804, 0.005416, 0.3829, 0.005481, 0.3805, 0.007933, 0.375, 0.007933, 0.375, 0.005498, 0.3804, 0.005416, 0.125, 0.7421, 0.1283, 0.7421, 0.1284, 0.7445, 0.125, 0.7445, 0.3829, 0.005481, 0.3804, 0.005416, 0.3805, 0.003374, 0.3829, 0.003271, 0.3804, 0.005416, 0.375, 0.005498, 0.375, 0.003736, 0.3805, 0.003374, 0.125, 0.7445, 0.1284, 0.7445, 0.1287, 0.7463, 0.125, 0.7463, 0.1287, 0.7463, 0.1287, 0.75, 0.125, 0.7463, 0.6171, 0.9921, 0.6195, 0.9921, 0.6196, 0.9946, 0.6171, 0.9945, 0.6195, 0.9921, 0.6217, 0.9921, 0.6216, 0.9945, 0.6196, 0.9946, 0.6217, 0.9921, 0.625, 0.9921, 0.625, 0.9945, 0.6216, 0.9945, 0.6171, 0.9945, 0.6196, 0.9946, 0.6195, 1.0, 0.6171, 1.0, 0.6196, 0.9946, 0.6216, 0.9945, 0.6213, 1.0, 0.6195, 1.0, 0.6216, 0.9945, 0.625, 0.9945, 0.625, 1.0, 0.6213, 1.0, 0.8671, 0.7421, 0.8695, 0.7421, 0.8696, 0.7446, 0.8671, 0.7445, 0.8695, 0.7421, 0.875, 0.7421, 0.875, 0.7445, 0.8696, 0.7446, 0.625, 0.007933, 0.6217, 0.007933, 0.6216, 0.005492, 0.625, 0.005498, 0.8671, 0.7445, 0.8696, 0.7446, 0.8695, 0.75, 0.8671, 0.75, 0.8696, 0.7446, 0.875, 0.7445, 0.875, 0.7463, 0.8695, 0.75, 0.625, 0.005498, 0.6216, 0.005492, 0.6213, 0.003736, 0.625, 0.003736, 0.6171, 0.007933, 0.6171, 0.005481, 0.6196, 0.005402, 0.6195, 0.007933, 0.6171, 0.005481, 0.6171, 0.003271, 0.6195, 0.003378, 0.6196, 0.005402, 0.6171, 0.003271, 0.6171, 0.0, 0.6195, 0.0, 0.6195, 0.003378, 0.6195, 0.007933, 0.6196, 0.005402, 0.6216, 0.005492, 0.6217, 0.007933, 0.6196, 0.005402, 0.6195, 0.003378, 0.6213, 0.003736, 0.6216, 0.005492, 0.6195, 0.003378, 0.6195, 0.0, 0.6213, 0.0, 0.6213, 0.003736, 0.6213, 0.0, 0.625, 0.003736, 0.6213, 0.003736, 0.1329, 0.5079, 0.1305, 0.5079, 0.1304, 0.5054, 0.1329, 0.5055, 0.1305, 0.5079, 0.1283, 0.5079, 0.1284, 0.5055, 0.1304, 0.5054, 0.1283, 0.5079, 0.125, 0.5079, 0.125, 0.5055, 0.1284, 0.5055, 0.1329, 0.5055, 0.1304, 0.5054, 0.1305, 0.5034, 0.1329, 0.5033, 0.1304, 0.5054, 0.1284, 0.5055, 0.1287, 0.5037, 0.1305, 0.5034, 0.1284, 0.5055, 0.125, 0.5055, 0.125, 0.5037, 0.1287, 0.5037, 0.3829, 0.2421, 0.3829, 0.2445, 0.3804, 0.2446, 0.3805, 0.2421, 0.3829, 0.2445, 0.3829, 0.2467, 0.3805, 0.2466, 0.3804, 0.2446, 0.3829, 0.2467, 0.3829, 0.2533, 0.3805, 0.2534, 0.3805, 0.2466, 0.3805, 0.2421, 0.3804, 0.2446, 0.375, 0.2445, 0.375, 0.2421, 0.3804, 0.2446, 0.3805, 0.2466, 0.375, 0.2463, 0.375, 0.2445, 0.3805, 0.2466, 0.3805, 0.2534, 0.375, 0.2537, 0.375, 0.2463, 0.3829, 0.2579, 0.3805, 0.2579, 0.3804, 0.2554, 0.3829, 0.2555, 0.3805, 0.2579, 0.375, 0.2579, 0.375, 0.2555, 0.3804, 0.2554, 0.1329, 0.5, 0.1329, 0.5033, 0.1305, 0.5034, 0.1305, 0.5, 0.3829, 0.2555, 0.3804, 0.2554, 0.3805, 0.2534, 0.3829, 0.2533, 0.3804, 0.2554, 0.375, 0.2555, 0.375, 0.2537, 0.3805, 0.2534, 0.1305, 0.5, 0.1305, 0.5034, 0.1287, 0.5037, 0.1287, 0.5, 0.1287, 0.5037, 0.125, 0.5037, 0.1287, 0.5, 0.8671, 0.5079, 0.8671, 0.5055, 0.8696, 0.5054, 0.8695, 0.5079, 0.8671, 0.5055, 0.8671, 0.5, 0.8695, 0.5, 0.8696, 0.5054, 0.625, 0.2579, 0.6217, 0.2579, 0.6216, 0.2555, 0.625, 0.2555, 0.8695, 0.5079, 0.8696, 0.5054, 0.875, 0.5055, 0.875, 0.5079, 0.8696, 0.5054, 0.8695, 0.5, 0.875, 0.5037, 0.875, 0.5055, 0.625, 0.2555, 0.6216, 0.2555, 0.6213, 0.2537, 0.625, 0.25, 0.6171, 0.2579, 0.6171, 0.2555, 0.6196, 0.2554, 0.6195, 0.2579, 0.6171, 0.2555, 0.6171, 0.2533, 0.6195, 0.2534, 0.6196, 0.2554, 0.6171, 0.2533, 0.6171, 0.2467, 0.6195, 0.2466, 0.6195, 0.2534, 0.6195, 0.2579, 0.6196, 0.2554, 0.6216, 0.2555, 0.6217, 0.2579, 0.6196, 0.2554, 0.6195, 0.2534, 0.6213, 0.2537, 0.6216, 0.2555, 0.6195, 0.2534, 0.6195, 0.2466, 0.6213, 0.2463, 0.6213, 0.2537, 0.6171, 0.2421, 0.6195, 0.2421, 0.6196, 0.2446, 0.6171, 0.2445, 0.6195, 0.2421, 0.6217, 0.2421, 0.6216, 0.2445, 0.6196, 0.2446, 0.6217, 0.2421, 0.625, 0.2421, 0.625, 0.2445, 0.6216, 0.2445, 0.6171, 0.2445, 0.6196, 0.2446, 0.6195, 0.2466, 0.6171, 0.2467, 0.6196, 0.2446, 0.6216, 0.2445, 0.6213, 0.2463, 0.6195, 0.2466, 0.6216, 0.2445, 0.625, 0.2445, 0.625, 0.2463, 0.6213, 0.2463, 0.625, 0.2463, 0.6213, 0.2473, 0.6213, 0.2463, 0.3671, 0.7421, 0.3695, 0.7421, 0.3696, 0.7446, 0.3671, 0.7445, 0.3695, 0.7421, 0.3717, 0.7421, 0.3716, 0.7445, 0.3696, 0.7446, 0.3717, 0.7421, 0.3783, 0.7421, 0.3784, 0.7445, 0.3716, 0.7445, 0.3671, 0.7445, 0.3696, 0.7446, 0.3695, 0.7466, 0.3671, 0.7467, 0.3696, 0.7446, 0.3716, 0.7445, 0.3713, 0.7463, 0.3695, 0.7466, 0.3716, 0.7445, 0.3784, 0.7445, 0.3787, 0.7463, 0.3713, 0.7463, 0.3829, 0.7421, 0.3829, 0.7445, 0.3804, 0.7446, 0.3805, 0.7421, 0.3829, 0.7445, 0.3829, 0.7467, 0.3805, 0.7466, 0.3804, 0.7446, 0.3829, 0.7467, 0.3829, 0.7533, 0.3805, 0.7534, 0.3805, 0.7466, 0.3805, 0.7421, 0.3804, 0.7446, 0.3784, 0.7445, 0.3783, 0.7421, 0.3804, 0.7446, 0.3805, 0.7466, 0.3787, 0.7463, 0.3784, 0.7445, 0.3805, 0.7466, 0.3805, 0.7534, 0.375, 0.7537, 0.3787, 0.7463, 0.3829, 0.7579, 0.3805, 0.7579, 0.3804, 0.7554, 0.3829, 0.7555, 0.3805, 0.7579, 0.375, 0.7579, 0.375, 0.7555, 0.3804, 0.7554, 0.3671, 0.75, 0.3671, 0.7467, 0.3695, 0.7466, 0.3695, 0.75, 0.3829, 0.7555, 0.3804, 0.7554, 0.3805, 0.7534, 0.3829, 0.7533, 0.3804, 0.7554, 0.375, 0.7555, 0.375, 0.7537, 0.3805, 0.7534, 0.3695, 0.75, 0.3695, 0.7466, 0.3713, 0.7463, 0.3713, 0.75, 0.3713, 0.7463, 0.3723, 0.7463, 0.3713, 0.75, 0.6329, 0.7421, 0.6329, 0.7445, 0.6304, 0.7446, 0.6305, 0.7421, 0.6329, 0.7445, 0.6329, 0.75, 0.6305, 0.75, 0.6304, 0.7446, 0.625, 0.7579, 0.6217, 0.7579, 0.6216, 0.7555, 0.625, 0.7555, 0.6305, 0.7421, 0.6304, 0.7446, 0.6284, 0.7445, 0.6283, 0.7421, 0.6304, 0.7446, 0.6305, 0.75, 0.6287, 0.75, 0.6284, 0.7445, 0.625, 0.7555, 0.6216, 0.7555, 0.6213, 0.7537, 0.625, 0.7537, 0.6171, 0.7579, 0.6171, 0.7555, 0.6196, 0.7554, 0.6195, 0.7579, 0.6171, 0.7555, 0.6171, 0.7533, 0.6195, 0.7534, 0.6196, 0.7554, 0.6171, 0.7533, 0.6171, 0.7467, 0.6195, 0.7466, 0.6195, 0.7534, 0.6195, 0.7579, 0.6196, 0.7554, 0.6216, 0.7555, 0.6217, 0.7579, 0.6196, 0.7554, 0.6195, 0.7534, 0.6213, 0.7537, 0.6216, 0.7555, 0.6195, 0.7534, 0.6195, 0.7466, 0.6213, 0.7463, 0.6213, 0.7537, 0.6171, 0.7421, 0.6195, 0.7421, 0.6196, 0.7446, 0.6171, 0.7445, 0.6195, 0.7421, 0.6217, 0.7421, 0.6216, 0.7445, 0.6196, 0.7446, 0.6217, 0.7421, 0.6283, 0.7421, 0.6284, 0.7445, 0.6216, 0.7445, 0.6171, 0.7445, 0.6196, 0.7446, 0.6195, 0.7466, 0.6171, 0.7467, 0.6196, 0.7446, 0.6216, 0.7445, 0.6213, 0.7463, 0.6195, 0.7466, 0.6216, 0.7445, 0.6284, 0.7445, 0.6287, 0.75, 0.6213, 0.7463, 0.625, 0.7537, 0.6213, 0.7537, 0.6213, 0.7527, 0.3671, 0.5079, 0.3671, 0.5055, 0.3696, 0.5054, 0.3695, 0.5079, 0.3671, 0.5055, 0.3671, 0.5033, 0.3695, 0.5034, 0.3696, 0.5054, 0.3671, 0.5033, 0.3671, 0.5, 0.3695, 0.5, 0.3695, 0.5034, 0.3695, 0.5079, 0.3696, 0.5054, 0.3716, 0.5055, 0.3717, 0.5079, 0.3696, 0.5054, 0.3695, 0.5034, 0.3713, 0.5037, 0.3716, 0.5055, 0.3695, 0.5034, 0.3695, 0.5, 0.3713, 0.5, 0.3713, 0.5037, 0.3829, 0.4921, 0.3829, 0.4945, 0.3804, 0.4946, 0.3805, 0.4921, 0.3829, 0.4945, 0.3829, 0.4967, 0.3805, 0.4966, 0.3804, 0.4946, 0.3829, 0.4967, 0.3829, 0.5033, 0.3805, 0.5034, 0.3805, 0.4966, 0.3805, 0.4921, 0.3804, 0.4946, 0.375, 0.4945, 0.375, 0.4921, 0.3804, 0.4946, 0.3805, 0.4966, 0.375, 0.4963, 0.375, 0.4945, 0.3805, 0.4966, 0.3805, 0.5034, 0.3787, 0.5037, 0.375, 0.4963, 0.3829, 0.5079, 0.3805, 0.5079, 0.3804, 0.5054, 0.3829, 0.5055, 0.3805, 0.5079, 0.3783, 0.5079, 0.3784, 0.5055, 0.3804, 0.5054, 0.3783, 0.5079, 0.3717, 0.5079, 0.3716, 0.5055, 0.3784, 0.5055, 0.3829, 0.5055, 0.3804, 0.5054, 0.3805, 0.5034, 0.3829, 0.5033, 0.3804, 0.5054, 0.3784, 0.5055, 0.3787, 0.5037, 0.3805, 0.5034, 0.3784, 0.5055, 0.3716, 0.5055, 0.3713, 0.5037, 0.3787, 0.5037, 0.3713, 0.5037, 0.3713, 0.5, 0.3723, 0.5037, 0.6329, 0.5079, 0.6305, 0.5079, 0.6304, 0.5054, 0.6329, 0.5055, 0.6305, 0.5079, 0.6283, 0.5079, 0.6284, 0.5055, 0.6304, 0.5054, 0.6283, 0.5079, 0.6217, 0.5079, 0.6216, 0.5055, 0.6284, 0.5055, 0.6329, 0.5055, 0.6304, 0.5054, 0.6305, 0.5, 0.6329, 0.5, 0.6304, 0.5054, 0.6284, 0.5055, 0.6287, 0.5, 0.6305, 0.5, 0.6284, 0.5055, 0.6216, 0.5055, 0.6213, 0.5037, 0.6287, 0.5, 0.6171, 0.5079, 0.6171, 0.5055, 0.6196, 0.5054, 0.6195, 0.5079, 0.6171, 0.5055, 0.6171, 0.5033, 0.6195, 0.5034, 0.6196, 0.5054, 0.6171, 0.5033, 0.6171, 0.4967, 0.6195, 0.4966, 0.6195, 0.5034, 0.6195, 0.5079, 0.6196, 0.5054, 0.6216, 0.5055, 0.6217, 0.5079, 0.6196, 0.5054, 0.6195, 0.5034, 0.6213, 0.5037, 0.6216, 0.5055, 0.6195, 0.5034, 0.6195, 0.4966, 0.6213, 0.4963, 0.6213, 0.5037, 0.6171, 0.4921, 0.6195, 0.4921, 0.6196, 0.4946, 0.6171, 0.4945, 0.6195, 0.4921, 0.6217, 0.4921, 0.6216, 0.4945, 0.6196, 0.4946, 0.6217, 0.4921, 0.625, 0.4921, 0.625, 0.4945, 0.6216, 0.4945, 0.6171, 0.4945, 0.6196, 0.4946, 0.6195, 0.4966, 0.6171, 0.4967, 0.6196, 0.4946, 0.6216, 0.4945, 0.6213, 0.4963, 0.6195, 0.4966, 0.6216, 0.4945, 0.625, 0.4945, 0.625, 0.4963, 0.6213, 0.4963, 0.625, 0.4963, 0.6213, 0.4973, 0.6213, 0.4963, 0.1329, 0.5079, 0.1329, 0.7421, 0.1305, 0.7421, 0.1305, 0.5079, 0.1305, 0.5079, 0.1305, 0.7421, 0.1283, 0.7421, 0.1283, 0.5079, 0.1283, 0.5079, 0.1283, 0.7421, 0.125, 0.7421, 0.125, 0.5079, 0.375, 0.2421, 0.375, 0.007933, 0.3805, 0.007933, 0.3805, 0.2421, 0.3805, 0.2421, 0.3805, 0.007933, 0.3829, 0.007933, 0.3829, 0.2421, 0.3829, 0.9921, 0.6171, 0.9921, 0.6171, 0.9945, 0.3829, 0.9945, 0.3829, 0.9945, 0.6171, 0.9945, 0.6171, 1.0, 0.3829, 1.0, 0.3829, 0.0, 0.6171, 0.0, 0.6171, 0.003271, 0.3829, 0.003271, 0.3829, 0.003271, 0.6171, 0.003271, 0.6171, 0.005481, 0.3829, 0.005481, 0.3829, 0.005481, 0.6171, 0.005481, 0.6171, 0.007933, 0.3829, 0.007933, 0.8671, 0.7421, 0.8671, 0.5079, 0.8695, 0.5079, 0.8695, 0.7421, 0.8695, 0.7421, 0.8695, 0.5079, 0.875, 0.5079, 0.875, 0.7421, 0.625, 0.007933, 0.625, 0.2421, 0.6217, 0.2421, 0.6217, 0.007933, 0.6217, 0.007933, 0.6217, 0.2421, 0.6195, 0.2421, 0.6195, 0.007933, 0.6195, 0.007933, 0.6195, 0.2421, 0.6171, 0.2421, 0.6171, 0.007933, 0.6171, 0.2579, 0.3829, 0.2579, 0.3829, 0.2555, 0.6171, 0.2555, 0.6171, 0.2555, 0.3829, 0.2555, 0.3829, 0.2533, 0.6171, 0.2533, 0.6171, 0.2533, 0.3829, 0.2533, 0.3829, 0.2467, 0.6171, 0.2467, 0.6171, 0.2467, 0.3829, 0.2467, 0.3829, 0.2445, 0.6171, 0.2445, 0.6171, 0.2445, 0.3829, 0.2445, 0.3829, 0.2421, 0.6171, 0.2421, 0.3671, 0.5079, 0.1329, 0.5079, 0.1329, 0.5055, 0.3671, 0.5055, 0.3671, 0.5055, 0.1329, 0.5055, 0.1329, 0.5033, 0.3671, 0.5033, 0.3671, 0.5033, 0.1329, 0.5033, 0.1329, 0.5, 0.3671, 0.5, 0.375, 0.4921, 0.375, 0.2579, 0.3805, 0.2579, 0.3805, 0.4921, 0.3805, 0.4921, 0.3805, 0.2579, 0.3829, 0.2579, 0.3829, 0.4921, 0.8671, 0.5079, 0.6329, 0.5079, 0.6329, 0.5055, 0.8671, 0.5055, 0.8671, 0.5055, 0.6329, 0.5055, 0.6329, 0.5, 0.8671, 0.5, 0.625, 0.2579, 0.625, 0.4921, 0.6217, 0.4921, 0.6217, 0.2579, 0.6217, 0.2579, 0.6217, 0.4921, 0.6195, 0.4921, 0.6195, 0.2579, 0.6195, 0.2579, 0.6195, 0.4921, 0.6171, 0.4921, 0.6171, 0.2579, 0.6171, 0.5079, 0.3829, 0.5079, 0.3829, 0.5055, 0.6171, 0.5055, 0.6171, 0.5055, 0.3829, 0.5055, 0.3829, 0.5033, 0.6171, 0.5033, 0.6171, 0.5033, 0.3829, 0.5033, 0.3829, 0.4967, 0.6171, 0.4967, 0.6171, 0.4967, 0.3829, 0.4967, 0.3829, 0.4945, 0.6171, 0.4945, 0.6171, 0.4945, 0.3829, 0.4945, 0.3829, 0.4921, 0.6171, 0.4921, 0.3671, 0.7421, 0.3671, 0.5079, 0.3695, 0.5079, 0.3695, 0.7421, 0.3695, 0.7421, 0.3695, 0.5079, 0.3717, 0.5079, 0.3717, 0.7421, 0.3717, 0.7421, 0.3717, 0.5079, 0.3783, 0.5079, 0.3783, 0.7421, 0.3783, 0.7421, 0.3783, 0.5079, 0.3805, 0.5079, 0.3805, 0.7421, 0.3805, 0.7421, 0.3805, 0.5079, 0.3829, 0.5079, 0.3829, 0.7421, 0.6329, 0.5079, 0.6329, 0.7421, 0.6305, 0.7421, 0.6305, 0.5079, 0.6305, 0.5079, 0.6305, 0.7421, 0.6283, 0.7421, 0.6283, 0.5079, 0.6283, 0.5079, 0.6283, 0.7421, 0.6217, 0.7421, 0.6217, 0.5079, 0.6217, 0.5079, 0.6217, 0.7421, 0.6195, 0.7421, 0.6195, 0.5079, 0.6195, 0.5079, 0.6195, 0.7421, 0.6171, 0.7421, 0.6171, 0.5079, 0.6171, 0.7579, 0.3829, 0.7579, 0.3829, 0.7555, 0.6171, 0.7555, 0.6171, 0.7555, 0.3829, 0.7555, 0.3829, 0.7533, 0.6171, 0.7533, 0.6171, 0.7533, 0.3829, 0.7533, 0.3829, 0.7467, 0.6171, 0.7467, 0.6171, 0.7467, 0.3829, 0.7467, 0.3829, 0.7445, 0.6171, 0.7445, 0.6171, 0.7445, 0.3829, 0.7445, 0.3829, 0.7421, 0.6171, 0.7421, 0.1329, 0.7421, 0.3671, 0.7421, 0.3671, 0.7445, 0.1329, 0.7445, 0.1329, 0.7445, 0.3671, 0.7445, 0.3671, 0.7467, 0.1329, 0.7467, 0.1329, 0.7467, 0.3671, 0.7467, 0.3671, 0.75, 0.1329, 0.75, 0.375, 0.9921, 0.375, 0.7579, 0.3805, 0.7579, 0.3805, 0.9921, 0.3805, 0.9921, 0.3805, 0.7579, 0.3829, 0.7579, 0.3829, 0.9921, 0.6329, 0.7421, 0.8671, 0.7421, 0.8671, 0.7445, 0.6329, 0.7445, 0.6329, 0.7445, 0.8671, 0.7445, 0.8671, 0.75, 0.6329, 0.75, 0.625, 0.7579, 0.625, 0.9921, 0.6217, 0.9921, 0.6217, 0.7579, 0.6217, 0.7579, 0.6217, 0.9921, 0.6195, 0.9921, 0.6195, 0.7579, 0.6195, 0.7579, 0.6195, 0.9921, 0.6171, 0.9921, 0.6171, 0.7579, 0.1329, 0.5079, 0.3671, 0.5079, 0.3671, 0.7421, 0.1329, 0.7421, 0.6329, 0.7421, 0.6329, 0.5079, 0.6329, 0.5079, 0.6329, 0.7421, 0.864, 0.739, 0.864, 0.511, 0.864, 0.511, 0.864, 0.739, 0.6329, 0.5079, 0.8671, 0.5079, 0.8671, 0.5079, 0.6329, 0.5079, 0.636, 0.511, 0.636, 0.739, 0.636, 0.739, 0.636, 0.511, 0.864, 0.739, 0.864, 0.511, 0.8671, 0.5079, 0.8671, 0.7421, 0.864, 0.511, 0.636, 0.511, 0.6329, 0.5079, 0.8671, 0.5079, 0.636, 0.511, 0.636, 0.739, 0.6329, 0.7421, 0.6329, 0.5079, 0.636, 0.739, 0.864, 0.739, 0.8671, 0.7421, 0.6329, 0.7421, 0.8671, 0.7421, 0.6329, 0.7421, 0.6329, 0.7421, 0.8671, 0.7421, 0.636, 0.739, 0.864, 0.739, 0.864, 0.739, 0.636, 0.739, 0.864, 0.511, 0.636, 0.511, 0.636, 0.511, 0.864, 0.511, 0.8671, 0.5079, 0.8671, 0.7421, 0.8671, 0.7421, 0.8671, 0.5079, 0.403, 0.972, 0.597, 0.972, 0.6171, 0.9921, 0.3829, 0.9921, 0.597, 0.778, 0.403, 0.778, 0.3829, 0.7579, 0.6171, 0.7579, 0.403, 0.778, 0.403, 0.972, 0.3829, 0.9921, 0.3829, 0.7579, 0.597, 0.972, 0.597, 0.778, 0.6171, 0.7579, 0.6171, 0.9921, 0.403, 0.778, 0.597, 0.778, 0.597, 0.972, 0.403, 0.972, 0.597, 0.972, 0.403, 0.972, 0.403, 0.972, 0.597, 0.972, 0.597, 0.778, 0.597, 0.972, 0.597, 0.972, 0.597, 0.778, 0.403, 0.778, 0.597, 0.778, 0.597, 0.778, 0.403, 0.778])
me_cube_001.update()

# ---- objects
ob_plane = bpy.data.objects.new('Plane', me_plane_001)
ob_cube = bpy.data.objects.new('Cube', me_cube_001)
ob_point = bpy.data.objects.new('Point', light_point)

# ---- transforms, parenting, visibility, modifiers, constraints
ob_plane.location = (0.0, 0.0, 0.0)
ob_plane.scale = (1.0, 8.5, 1.0)
_m = ob_plane.modifiers.new('Displace', 'DISPLACE')
_m.strength = 0.3
_m = ob_plane.modifiers.new('Subdivision', 'SUBSURF')
ob_cube.location = (0.2167, 7.814, 0.4337)
ob_cube.scale = (0.4, 0.5, 0.35)
ob_point.location = (0.0, 0.0, 2.175)

# ---- collection membership
col_collection.objects.link(ob_plane)
col_collection.objects.link(ob_cube)
col_collection.objects.link(ob_point)

# ---- scene / render settings (as saved in the file)
scene.frame_start = 1; scene.frame_end = 250; scene.frame_set(1)
scene.render.engine = 'BLENDER_EEVEE_NEXT'
scene.cycles.sampling_pattern = 'TABULATED_SOBOL'
scene.view_settings.view_transform = 'Filmic'
bpy.context.view_layer.update()

# ---- added for rendering (the .blend has no active camera): camera
cam_auto = bpy.data.cameras.new('AutoCamera')
cam_auto.lens = 50.0
cam_auto.sensor_width = 36.0
cam_auto.clip_end = 1000.0
ob_auto_camera = bpy.data.objects.new('AutoCamera', cam_auto)
scene.collection.objects.link(ob_auto_camera)
ob_auto_camera.location = (15.8668, -19.049, 13.1156)
ob_auto_camera.rotation_euler = (1.09748, -7.21219e-08, 0.694738)
scene.camera = ob_auto_camera
bpy.context.view_layer.update()
